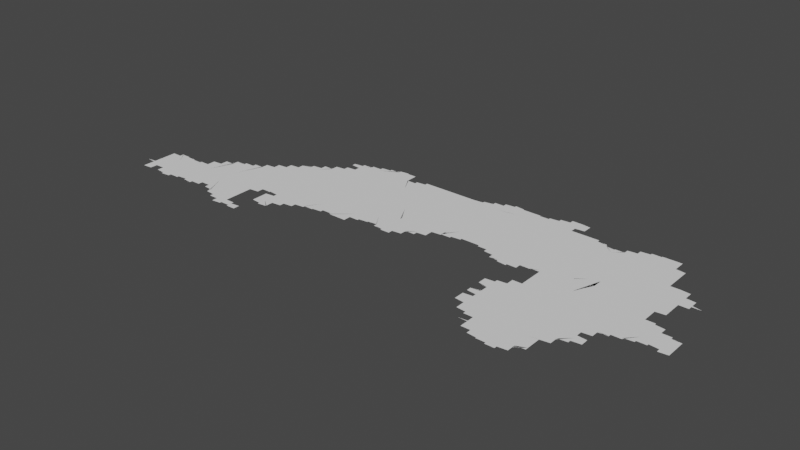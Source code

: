# Source: new.blend  (saved by Blender 3.3.6; exported with 4.5.12 LTS)
import bpy
from mathutils import Matrix  # noqa: F401  (used for matrix-valued properties, if any)

bpy.ops.wm.read_factory_settings(use_empty=True)
scene = bpy.context.scene
scene.name = 'Scene'

# ---- collections
col_collection = bpy.data.collections.new('Collection'); scene.collection.children.link(col_collection)

# ---- node groups
ng_auto_smooth = bpy.data.node_groups.new('Auto Smooth', 'GeometryNodeTree')
_s = ng_auto_smooth.interface.new_socket(name='Geometry', in_out='OUTPUT', socket_type='NodeSocketGeometry')
_s = ng_auto_smooth.interface.new_socket(name='Geometry', in_out='INPUT', socket_type='NodeSocketGeometry')
_s = ng_auto_smooth.interface.new_socket(name='Angle', in_out='INPUT', socket_type='NodeSocketFloat')
_s.subtype = 'ANGLE'
_s.min_value = 0.0
_s.max_value = 3.142
ng_auto_smooth.is_modifier = True
_N = ng_auto_smooth.nodes; _L = ng_auto_smooth.links
n0 = _N.new('NodeGroupOutput'); n0.name = 'Group Output'; n0.location = (480, -100)
n1 = _N.new('NodeGroupInput'); n1.name = 'Group Input'; n1.location = (-420, -300)
n2 = _N.new('NodeGroupInput'); n2.name = 'Group Input.001'; n2.location = (-60, -100)
n3 = _N.new('GeometryNodeSetShadeSmooth'); n3.name = 'Set Shade Smooth'; n3.location = (120, -100)
n3.domain = 'EDGE'
n4 = _N.new('GeometryNodeSetShadeSmooth'); n4.name = 'Set Shade Smooth.001'; n4.location = (300, -100)
n5 = _N.new('GeometryNodeInputMeshEdgeAngle'); n5.name = 'Edge Angle'; n5.location = (-420, -220)
n6 = _N.new('GeometryNodeInputEdgeSmooth'); n6.name = 'Is Edge Smooth'; n6.location = (-60, -160)
n7 = _N.new('GeometryNodeInputShadeSmooth'); n7.name = 'Is Face Smooth'; n7.location = (-240, -340)
n8 = _N.new('FunctionNodeBooleanMath'); n8.name = 'Boolean Math'; n8.location = (-60, -220)
n9 = _N.new('FunctionNodeCompare'); n9.name = 'Compare'; n9.location = (-240, -180)
n9.operation = 'LESS_EQUAL'
_L.new(n5.outputs[0], n9.inputs[0])
_L.new(n4.outputs[0], n0.inputs[0])
_L.new(n1.outputs[1], n9.inputs[1])
_L.new(n9.outputs[0], n8.inputs[0])
_L.new(n7.outputs[0], n8.inputs[1])
_L.new(n2.outputs[0], n3.inputs[0])
_L.new(n6.outputs[0], n3.inputs[1])
_L.new(n3.outputs[0], n4.inputs[0])
_L.new(n8.outputs[0], n3.inputs[2])
n0.is_active_output = True

# ---- world
world_world = bpy.data.worlds.new('World'); scene.world = world_world
world_world.use_nodes = True; world_world.node_tree.nodes.clear()
_N = world_world.node_tree.nodes; _L = world_world.node_tree.links
n0 = _N.new('ShaderNodeOutputWorld'); n0.name = 'World Output'; n0.location = (300, 300)
n1 = _N.new('ShaderNodeBackground'); n1.name = 'Background'; n1.location = (10, 300)
n1.inputs[0].default_value = (0.05088, 0.05088, 0.05088, 1.0)
_L.new(n1.outputs[0], n0.inputs[0])
n0.is_active_output = True
world_world.color = (0.05088, 0.05088, 0.05088)
world_world.use_sun_shadow = False
world_world.sun_shadow_jitter_overblur = 0.0

# ---- meshes
me_mesh = bpy.data.meshes.new('Mesh')
me_mesh.from_pydata([(130.8, 34.1, -4.162e-08), (130.8, 34.1, -4.412e-08), (130.9, 34.08, -6.326e-08), (130.9, 34.09, -8.791e-08), (130.9, 34.11, -8.346e-08), (130.9, 34.05, -7.283e-08), (130.9, 34.07, -9.464e-08), (130.9, 34.11, -9.926e-08), (130.9, 34.12, -7.491e-08), (130.9, 34.32, -4.606e-08), (130.9, 34.33, -6.874e-08), (130.9, 34.02, -4.217e-08), (130.9, 34.03, -8.141e-08), (130.9, 34.05, -9.848e-08), (130.9, 34.13, -9.408e-08), (130.9, 34.14, -6.354e-08), (130.9, 34.24, -7.009e-08), (130.9, 34.0, -8.153e-08), (130.9, 34.01, -8.92e-08), (131.0, 34.09, -9.988e-08), (130.9, 34.15, -9.586e-08), (130.9, 34.19, -8.341e-08), (130.9, 34.21, -9.462e-08), (130.9, 34.23, -9.92e-08), (130.9, 33.97, -9.02e-08), (130.9, 33.99, -9.5e-08), (130.9, 34.17, -8.898e-08), (130.9, 33.96, -4.217e-08), (130.9, 33.96, -4.217e-08), (130.9, 33.96, -9.507e-08), (130.9, 33.96, -8.99e-08), (131.0, 33.97, -7.374e-08), (131.0, 33.98, -6.703e-08), (131.0, 33.99, -9.508e-08), (131.0, 34.01, -9.603e-08), (131.0, 34.0, -7.166e-08), (131.0, 34.01, -7.627e-08), (131.0, 34.03, -9.591e-08), (131.1, 34.28, -9.988e-08), (131.0, 34.03, -8.094e-08), (131.0, 34.04, -4.162e-08), (131.0, 34.05, -8.817e-08), (131.1, 34.04, -7.391e-08), (131.1, 34.05, -9.848e-08), (131.1, 34.02, -6.597e-08), (131.1, 34.03, -9.587e-08), (131.1, 34.0, -7.61e-08), (131.1, 34.01, -9.282e-08), (131.1, 33.98, -6.991e-08), (131.1, 33.99, -8.768e-08), (131.2, 33.97, -8.186e-08), (131.2, 33.95, -9.592e-08), (131.2, 33.97, -9.926e-08), (131.3, 34.06, -9.988e-08), (131.2, 33.94, -7.125e-08), (131.2, 33.95, -9.677e-08), (130.9, 34.25, -7.14e-08), (130.9, 34.27, -9.711e-08), (130.9, 34.29, -9.002e-08), (130.9, 34.31, -9.603e-08), (130.9, 34.33, -9.76e-08), (130.9, 34.34, -7.025e-08), (130.9, 34.35, -9.205e-08), (130.9, 34.36, -5.28e-08), (130.9, 34.37, -8.536e-08), (131.0, 34.37, -9.943e-08), (131.0, 34.38, -7.577e-08), (131.0, 34.39, -9.508e-08), (131.0, 34.4, -6.354e-08), (131.0, 34.41, -8.94e-08), (131.0, 34.42, -4.217e-08), (131.0, 34.42, -6.137e-08), (131.0, 34.41, -9.614e-08), (131.0, 34.42, -4.578e-08), (131.0, 34.41, -9.264e-08), (131.1, 34.41, -9.275e-08), (131.1, 34.41, -9.076e-08), (131.1, 34.41, -8.975e-08), (131.1, 34.41, -9.192e-08), (131.1, 34.4, -8.74e-08), (131.2, 34.4, -8.777e-08), (131.2, 34.4, -8.33e-08), (131.2, 33.94, -5.916e-08), (131.2, 33.95, -9.926e-08), (131.2, 33.95, -9.104e-08), (131.2, 33.95, -8.674e-08), (131.3, 33.96, -7.142e-08), (131.3, 33.96, -6.606e-08), (131.3, 33.97, -9.43e-08), (131.3, 33.97, -8.777e-08), (131.3, 33.98, -8.089e-08), (131.3, 33.98, -7.513e-08), (131.3, 33.99, -9.77e-08), (131.4, 33.99, -8.934e-08), (131.5, 34.34, -9.988e-08), (131.4, 33.99, -8.563e-08), (131.4, 34.0, -6.784e-08), (131.4, 34.0, -3.329e-08), (131.4, 34.01, -9.164e-08), (131.4, 34.01, -8.768e-08), (131.5, 34.04, -9.988e-08), (131.5, 34.02, -5.993e-08), (131.5, 34.01, -3.329e-08), (131.5, 34.02, -5.993e-08), (131.5, 34.01, -6.259e-08), (131.5, 34.02, -8.157e-08), (131.5, 34.01, -8.633e-08), (131.5, 34.0, -4.412e-08), (131.5, 34.01, -9.43e-08), (131.2, 34.4, -7.491e-08), (131.2, 34.4, -6.617e-08), (131.2, 34.39, -9.692e-08), (131.2, 34.4, -4.661e-08), (131.3, 34.39, -9.276e-08), (131.3, 34.39, -9.275e-08), (131.3, 34.39, -9.594e-08), (131.3, 34.39, -9.45e-08), (131.3, 34.41, -7.627e-08), (131.4, 34.41, -9.76e-08), (131.4, 34.42, -7.391e-08), (131.4, 34.43, -9.587e-08), (131.4, 34.44, -7.132e-08), (131.4, 34.45, -9.399e-08), (131.4, 34.46, -8.153e-08), (131.4, 34.47, -8.636e-08), (131.4, 34.48, -6.126e-08), (131.4, 34.49, -9.05e-08), (131.4, 34.5, -5.327e-08), (131.5, 34.51, -8.768e-08), (131.5, 34.52, -4.217e-08), (131.5, 34.53, -8.389e-08), (131.5, 34.54, -6.093e-08), (131.5, 34.55, -7.999e-08), (131.5, 34.55, -9.82e-08), (131.5, 34.57, -7.698e-08), (131.5, 34.0, -9.49e-08), (131.6, 33.99, -8.85e-08), (131.6, 33.98, -5.216e-08), (131.6, 33.99, -9.71e-08), (131.6, 33.98, -3.329e-08), (131.6, 33.99, -8.971e-08), (131.6, 34.07, -9.988e-08), (131.6, 34.0, -7.38e-08), (131.6, 34.0, -3.329e-08), (131.6, 34.01, -8.971e-08), (131.6, 34.02, -7.38e-08), (131.7, 34.07, -9.974e-08), (131.7, 34.02, -3.329e-08), (131.7, 34.03, -8.971e-08), (131.7, 34.04, -7.195e-08), (131.7, 34.05, -9.926e-08), (131.7, 34.05, -8.785e-08), (131.7, 34.06, -7.058e-08), (131.7, 34.07, -9.659e-08), (131.8, 34.06, -5.868e-08), (131.8, 34.07, -9.41e-08), (131.8, 34.22, -9.988e-08), (131.8, 34.05, -9.403e-08), (131.8, 34.04, -7.311e-08), (131.8, 34.05, -9.926e-08), (131.8, 34.02, -5.527e-08), (131.8, 34.03, -9.223e-08), (131.8, 34.48, -9.988e-08), (131.5, 34.57, -9.76e-08), (131.5, 34.59, -7.584e-08), (131.6, 34.59, -9.587e-08), (131.6, 34.6, -7.135e-08), (131.6, 34.61, -9.39e-08), (131.6, 34.62, -6.703e-08), (131.6, 34.64, -6.326e-08), (131.6, 34.63, -9.629e-08), (131.6, 34.65, -8.407e-08), (131.6, 34.66, -3.329e-08), (131.6, 34.65, -9.587e-08), (131.7, 34.66, -6.992e-08), (131.7, 34.67, -9.035e-08), (131.7, 34.67, -9.43e-08), (131.7, 34.68, -4.439e-08), (131.8, 34.69, -9.706e-08), (131.7, 34.68, -7.616e-08), (131.7, 34.69, -8.777e-08), (131.8, 34.7, -5.375e-08), (131.8, 34.7, -8.091e-08), (131.8, 34.71, -8.914e-08), (131.8, 34.71, -9.177e-08), (131.8, 34.72, -5.993e-08), (131.8, 34.73, -8.407e-08), (132.0, 33.92, -5.951e-08), (132.0, 33.92, -8.899e-08), (132.0, 33.91, -8.894e-08), (132.1, 33.8, -3.329e-08), (132.1, 33.8, -4.162e-08), (132.1, 33.8, -9.988e-08), (132.1, 33.8, -7.758e-08), (132.1, 33.8, -5.993e-08), (132.1, 33.81, -7.491e-08), (132.1, 33.8, -6.076e-08), (132.1, 33.81, -9.988e-08), (132.1, 33.8, -4.162e-08), (132.1, 33.81, -7.581e-08), (132.1, 33.83, -5.845e-08), (132.1, 33.9, -5.327e-08), (132.1, 33.91, -9.68e-08), (132.1, 33.81, -8.751e-08), (132.1, 33.83, -9.77e-08), (132.1, 33.85, -9.306e-08), (132.1, 33.87, -8.435e-08), (132.1, 33.89, -9.209e-08), (132.1, 33.82, -6.733e-08), (132.1, 33.83, -9.926e-08), (132.1, 33.87, -9.988e-08), (132.1, 33.83, -8.894e-08), (132.1, 33.84, -7.38e-08), (132.1, 33.84, -8.767e-08), (132.1, 33.85, -9.733e-08), (131.9, 34.01, -8.269e-08), (131.9, 34.0, -6.869e-08), (131.9, 34.01, -9.848e-08), (131.9, 33.98, -7.107e-08), (131.9, 33.99, -9.18e-08), (131.9, 33.97, -8.144e-08), (131.9, 33.96, -8.402e-08), (131.9, 33.97, -9.962e-08), (132.0, 33.94, -6.963e-08), (132.0, 33.95, -8.94e-08), (132.0, 33.93, -7.981e-08), (132.0, 33.93, -9.508e-08), (132.1, 33.99, -9.988e-08), (132.1, 34.24, -9.988e-08), (132.2, 33.97, -9.748e-08), (132.2, 34.05, -9.697e-08), (132.2, 34.09, -9.874e-08), (132.3, 34.43, -9.988e-08), (131.9, 34.73, -9.117e-08), (131.9, 34.74, -6.126e-08), (131.9, 34.77, -1e-07), (131.9, 34.75, -8.92e-08), (131.9, 34.76, -4.217e-08), (131.9, 34.77, -8.186e-08), (131.9, 34.78, -8.503e-08), (131.9, 34.8, -6.633e-08), (131.9, 34.79, -9.814e-08), (132.0, 34.82, -5.527e-08), (132.1, 34.63, -9.988e-08), (132.0, 34.73, -9.364e-08), (132.0, 34.81, -9.484e-08), (132.0, 34.83, -8.382e-08), (132.0, 34.83, -9.926e-08), (132.0, 34.85, -7.627e-08), (132.1, 34.81, -9.988e-08), (132.0, 34.85, -9.677e-08), (132.0, 34.86, -6.796e-08), (132.0, 34.87, -9.294e-08), (132.1, 34.89, -8.204e-08), (132.1, 34.9, -6.24e-08), (132.3, 34.69, -9.988e-08), (132.0, 34.88, -5.28e-08), (132.1, 34.91, -7.935e-08), (132.1, 34.91, -9.453e-08), (132.1, 34.92, -7.166e-08), (132.1, 34.93, -9.904e-08), (132.1, 34.94, -7.806e-08), (132.1, 34.95, -8.814e-08), (132.1, 34.96, -4.217e-08), (132.3, 34.94, -9.988e-08), (132.2, 34.97, -8.141e-08), (132.2, 33.86, -8.091e-08), (132.2, 33.86, -4.412e-08), (132.2, 33.87, -9.43e-08), (132.2, 33.91, -9.988e-08), (132.2, 33.87, -8.897e-08), (132.2, 33.88, -8.435e-08), (132.2, 33.88, -7.708e-08), (132.3, 33.88, -6.791e-08), (132.3, 33.89, -9.796e-08), (132.3, 33.88, -5.438e-08), (132.3, 33.89, -9.85e-08), (132.3, 33.88, -8.091e-08), (132.3, 33.86, -6.433e-08), (132.3, 33.87, -9.007e-08), (132.3, 33.92, -8.77e-08), (132.4, 33.86, -6.992e-08), (132.4, 33.85, -8.723e-08), (132.4, 33.89, -9.988e-08), (132.4, 33.85, -7.891e-08), (132.4, 33.87, -8.74e-08), (132.4, 33.89, -8.788e-08), (132.4, 33.91, -9.317e-08), (132.4, 33.92, -6.326e-08), (132.2, 34.11, -9.598e-08), (132.2, 34.17, -9.708e-08), (132.2, 33.99, -6.472e-08), (132.2, 34.01, -8.005e-08), (132.2, 34.03, -8.435e-08), (132.2, 34.15, -9.005e-08), (132.2, 34.19, -9.532e-08), (132.2, 33.97, -8.407e-08), (132.2, 34.11, -4.661e-08), (132.2, 34.13, -7.425e-08), (132.2, 34.21, -7.959e-08), (132.2, 34.23, -9.006e-08), (132.2, 33.95, -9.538e-08), (132.2, 33.96, -5.771e-08), (132.2, 34.2, -4.578e-08), (132.3, 33.95, -8.601e-08), (132.3, 33.93, -9.848e-08), (132.3, 33.94, -6.638e-08), (132.3, 33.93, -8.894e-08), (132.4, 33.93, -8.721e-08), (132.4, 33.93, -8.942e-08), (132.4, 34.24, -3.329e-08), (132.4, 33.93, -9.241e-08), (132.4, 34.2, -3.329e-08), (132.4, 34.21, -7.38e-08), (132.4, 34.23, -1.033e-07), (132.4, 33.93, -9.073e-08), (132.4, 33.93, -9.739e-08), (132.4, 33.93, -5.527e-08), (132.4, 33.94, -8.301e-08), (132.4, 33.94, -5.69e-08), (132.4, 34.16, -8.239e-08), (132.4, 34.17, -7.38e-08), (132.4, 34.19, -9.865e-08), (132.4, 33.94, -4.162e-08), (132.4, 33.94, -4.412e-08), (132.4, 34.12, -3.329e-08), (132.4, 34.13, -7.38e-08), (132.4, 34.15, -8.971e-08), (132.5, 34.08, -3.329e-08), (132.5, 34.09, -7.38e-08), (132.5, 34.11, -8.898e-08), (132.5, 34.06, -5.327e-08), (132.5, 34.07, -9.163e-08), (132.2, 34.27, -9.643e-08), (132.2, 34.25, -9.002e-08), (132.3, 34.28, -6.023e-08), (132.3, 34.29, -9.121e-08), (132.3, 34.3, -7.491e-08), (132.3, 34.31, -9.926e-08), (132.3, 34.31, -8.566e-08), (132.5, 34.58, -9.988e-08), (132.3, 34.32, -5.868e-08), (132.3, 34.33, -9.41e-08), (132.3, 34.35, -9.774e-08), (132.3, 34.34, -7.192e-08), (132.4, 34.25, -6.659e-08), (132.4, 34.26, -3.329e-08), (132.4, 34.35, -8.472e-08), (132.4, 34.27, -7.855e-08), (132.4, 34.36, -9.185e-08), (132.4, 34.27, -9.615e-08), (132.4, 34.36, -7.816e-08), (132.4, 34.28, -8.916e-08), (132.4, 34.29, -8.94e-08), (132.4, 34.3, -4.162e-08), (132.4, 34.36, -8.359e-08), (132.5, 34.31, -7.991e-08), (132.5, 34.35, -8.685e-08), (132.5, 34.31, -9.62e-08), (132.5, 34.32, -6.95e-08), (132.5, 34.35, -8.902e-08), (132.2, 34.75, -6.243e-08), (132.3, 34.75, -8.74e-08), (132.4, 34.74, -4.994e-08), (132.4, 34.74, 0.0), (132.4, 34.76, -8.74e-08), (132.6, 34.83, -9.988e-08), (132.2, 34.97, -9.926e-08), (132.2, 34.98, -7.299e-08), (132.2, 34.99, -9.5e-08), (132.2, 35.0, -6.633e-08), (132.2, 35.01, -9.067e-08), (132.2, 35.02, -4.412e-08), (132.2, 35.03, -8.346e-08), (132.3, 35.05, -7.658e-08), (132.2, 35.03, -9.844e-08), (132.3, 35.05, -9.587e-08), (132.3, 35.06, -6.796e-08), (132.3, 35.07, -9.146e-08), (132.4, 35.05, -9.988e-08), (132.3, 35.08, -7.205e-08), (132.3, 35.09, -8.401e-08), (132.3, 35.09, -9.848e-08), (132.3, 35.1, -8.364e-08), (132.4, 35.11, -9.21e-08), (132.4, 35.12, -4.412e-08), (132.4, 35.13, -8.282e-08), (132.4, 35.13, -9.681e-08), (132.4, 35.14, -6.869e-08), (132.4, 35.15, -9.622e-08), (132.4, 35.16, -6.608e-08), (132.4, 35.17, -8.144e-08), (132.5, 35.17, -9.681e-08), (132.5, 35.18, -6.748e-08), (132.5, 35.19, -9.695e-08), (132.5, 35.2, -4.162e-08), (132.5, 34.06, -3.329e-08), (132.5, 34.07, -9.221e-08), (132.5, 34.19, -9.988e-08), (132.5, 34.07, -8.29e-08), (132.5, 34.08, -6.564e-08), (132.5, 34.09, -9.731e-08), (132.5, 34.09, -8.953e-08), (132.6, 34.11, -9.988e-08), (132.6, 34.1, -8.152e-08), (132.6, 34.1, -7.522e-08), (132.6, 34.11, -9.535e-08), (132.6, 34.11, -8.332e-08), (132.6, 34.13, -9.269e-08), (132.6, 34.15, -7.752e-08), (132.6, 34.14, -3.329e-08), (132.6, 34.17, -8.053e-08), (132.6, 34.19, -9.76e-08), (132.6, 34.19, -8.533e-08), (132.7, 34.2, -9.353e-08), (132.7, 34.21, -9.675e-08), (132.7, 34.21, -8.147e-08), (132.7, 34.22, -4.412e-08), (132.7, 34.23, -9.035e-08), (132.7, 34.24, -7.485e-08), (132.7, 34.24, -3.329e-08), (132.5, 34.33, -9.341e-08), (132.5, 34.35, -8.842e-08), (132.7, 34.33, -9.988e-08), (132.7, 34.25, -8.804e-08), (132.8, 34.27, -9.745e-08), (132.8, 34.26, -6.638e-08), (132.8, 34.65, -9.988e-08), (132.8, 34.27, -8.091e-08), (132.8, 34.91, -9.988e-08), (132.8, 34.73, -8.74e-08), (132.5, 35.21, -9.369e-08), (132.7, 35.19, -9.988e-08), (132.5, 35.21, -7.877e-08), (132.5, 35.22, -6.354e-08), (132.5, 35.23, -8.804e-08), (132.5, 35.24, -7.426e-08), (132.6, 35.25, -7.787e-08), (132.6, 35.25, -9.5e-08), (132.6, 35.26, -6.193e-08), (132.6, 35.27, -8.623e-08), (132.6, 35.27, -9.926e-08), (132.6, 35.28, -7.399e-08), (132.6, 35.41, -6.95e-08), (132.6, 35.42, -5.438e-08), (132.6, 35.29, -9.837e-08), (132.6, 35.3, -5.868e-08), (132.6, 35.38, -7.022e-08), (132.6, 35.39, -7.991e-08), (132.6, 35.41, -9.109e-08), (132.6, 35.42, -7.955e-08), (132.7, 35.31, -9.971e-08), (132.7, 35.31, -8.505e-08), (132.7, 35.35, -6.516e-08), (132.7, 35.37, -8.679e-08), (132.7, 35.43, -8.942e-08), (132.7, 35.33, -8.761e-08), (132.7, 35.35, -9.464e-08), (132.7, 35.41, -9.988e-08), (132.7, 35.43, -9.287e-08), (132.7, 35.44, -5.375e-08), (132.7, 35.44, -7.937e-08), (132.7, 35.45, -8.777e-08), (132.7, 35.45, -9.518e-08), (132.7, 35.46, -4.528e-08), (132.8, 35.46, -7.759e-08), (132.8, 35.47, -9.559e-08), (132.8, 35.47, -8.694e-08), (132.8, 35.48, -4.439e-08), (132.8, 34.28, -5.771e-08), (132.8, 34.29, -9.5e-08), (132.8, 34.29, -8.147e-08), (132.8, 34.3, -4.412e-08), (132.8, 34.31, -9.109e-08), (132.9, 34.32, -7.753e-08), (132.9, 34.32, -6.56e-08), (132.9, 34.33, -9.916e-08), (132.9, 34.34, -8.827e-08), (132.9, 34.34, -8.324e-08), (133.0, 34.49, -9.988e-08), (132.9, 34.34, -8.324e-08), (133.0, 34.34, -9.004e-08), (133.0, 34.34, -8.74e-08), (133.0, 34.35, -9.72e-08), (133.0, 34.34, -8.74e-08), (133.0, 34.33, -3.329e-08), (133.0, 34.33, -5.993e-08), (133.0, 34.33, -7.456e-08), (133.0, 34.33, -8.753e-08), (133.0, 34.34, -8.198e-08), (133.0, 34.34, -4.412e-08), (133.1, 34.37, -9.805e-08), (133.1, 34.36, -7.418e-08), (133.1, 34.37, -8.737e-08), (133.1, 34.38, -6.516e-08), (133.1, 34.39, -9.681e-08), (132.8, 34.75, -4.994e-08), (132.9, 34.76, -6.243e-08), (133.0, 34.73, -9.364e-08), (133.1, 34.68, -9.988e-08), (133.2, 34.97, -9.988e-08), (133.0, 35.24, -9.988e-08), (132.9, 35.45, -9.988e-08), (132.8, 35.48, -7.401e-08), (132.8, 35.49, -8.738e-08), (132.9, 35.49, -9.246e-08), (132.9, 35.5, -4.162e-08), (132.9, 35.5, -7.29e-08), (132.9, 35.51, -8.529e-08), (132.9, 35.51, -9.136e-08), (133.1, 35.57, -9.967e-08), (133.1, 35.55, -9.85e-08), (133.2, 35.5, -9.988e-08), (132.9, 35.52, -6.972e-08), (133.0, 35.53, -8.45e-08), (133.0, 35.53, -9.089e-08), (133.0, 35.53, -9.926e-08), (133.0, 35.54, -6.459e-08), (133.0, 35.55, -8.48e-08), (133.0, 35.55, -8.953e-08), (133.1, 35.56, -5.993e-08), (133.1, 35.56, -8.386e-08), (133.1, 35.57, -9.77e-08), (133.1, 35.58, -5.845e-08), (131.5, 34.01, 3.329e-08), (132.3, 34.76, -2.497e-08), (132.9, 35.52, 3.329e-08), (133.1, 34.39, -9.67e-08), (133.2, 34.38, -6.869e-08), (133.2, 34.39, -9.285e-08), (133.2, 34.68, -9.988e-08), (133.2, 34.36, -7.053e-08), (133.2, 34.37, -9.079e-08), (133.2, 34.36, -7.759e-08), (133.4, 34.54, -9.988e-08), (133.2, 34.36, -7.491e-08), (133.2, 34.36, -8.192e-08), (133.2, 34.36, -4.717e-08), (133.2, 34.37, -9.771e-08), (133.3, 34.37, -9.539e-08), (133.3, 34.37, -9.188e-08), (133.3, 34.37, -9.111e-08), (133.3, 34.37, -9.326e-08), (133.3, 34.37, -9.246e-08), (133.4, 34.37, -8.647e-08), (133.4, 34.38, -6.126e-08), (133.4, 34.39, -9.05e-08), (133.4, 34.41, -8.965e-08), (133.4, 34.4, -5.527e-08), (133.4, 34.42, -6.078e-08), (133.4, 34.43, -8.748e-08), (133.4, 34.45, -9.044e-08), (133.2, 34.76, -4.994e-08), (133.3, 34.69, -9.988e-08), (133.3, 34.78, -7.491e-08), (133.4, 34.73, -8.116e-08), (133.4, 34.8, -9.988e-08), (133.5, 34.74, -8.74e-08), (133.4, 35.28, -9.988e-08), (133.3, 35.47, -9.696e-08), (133.3, 35.49, -9.317e-08), (133.3, 35.51, -7.547e-08), (133.3, 35.49, -8.032e-08), (133.3, 35.48, -4.412e-08), (133.3, 35.47, -7.747e-08), (133.3, 35.45, -9.328e-08), (133.3, 35.46, -4.412e-08), (133.4, 35.45, -9.234e-08), (133.4, 35.46, -4.162e-08), (133.4, 35.46, -7.485e-08), (133.5, 35.49, -9.941e-08), (133.4, 35.47, -8.872e-08), (133.4, 35.47, -9.848e-08), (133.4, 35.48, -6.564e-08), (133.1, 35.58, -8.152e-08), (133.2, 35.59, -8.942e-08), (133.2, 35.59, -9.603e-08), (133.2, 35.6, -4.566e-08), (133.2, 35.59, -9.753e-08), (133.2, 35.59, -9.525e-08), (133.2, 35.6, -4.578e-08), (133.2, 35.59, -8.75e-08), (133.2, 35.58, -7.425e-08), (133.3, 35.57, -9.525e-08), (133.3, 35.58, -4.578e-08), (133.3, 35.53, -8.368e-08), (133.3, 35.57, -9.002e-08), (133.3, 35.54, -4.217e-08), (133.3, 35.55, -8.814e-08), (133.3, 35.57, -8.564e-08), (133.3, 35.56, -6.326e-08), (133.3, 35.56, -9.988e-08), (133.3, 35.56, -5.993e-08), (133.3, 35.56, -5.993e-08), (133.3, 35.56, -3.329e-08), (133.3, 35.56, -4.994e-08), (133.3, 35.56, -4.162e-08), (133.4, 34.44, -4.162e-08), (133.5, 34.45, -8.897e-08), (133.5, 34.46, -8.091e-08), (133.5, 34.46, -6.049e-08), (133.5, 34.47, -9.754e-08), (133.5, 34.47, -9.104e-08), (133.5, 34.47, -8.738e-08), (133.6, 34.48, -7.852e-08), (133.6, 34.48, -6.84e-08), (133.6, 34.49, -9.64e-08), (133.6, 34.49, -8.914e-08), (133.6, 34.49, -8.523e-08), (133.7, 34.5, -9.292e-08), (133.7, 34.49, -8.751e-08), (133.7, 34.48, -5.693e-08), (133.7, 34.49, -9.683e-08), (133.7, 34.47, -8.45e-08), (133.7, 34.46, -4.439e-08), (133.7, 34.47, -8.648e-08), (133.8, 34.46, -7.67e-08), (133.5, 34.98, -9.988e-08), (133.6, 34.65, -9.988e-08), (133.5, 34.77, -8.74e-08), (133.7, 34.92, -9.988e-08), (133.6, 34.74, -8.74e-08), (133.7, 34.75, -4.994e-08), (133.8, 34.73, -9.988e-08), (133.8, 35.23, -9.988e-08), (133.5, 35.49, -8.498e-08), (133.5, 35.5, -5.438e-08), (133.5, 35.5, -8.152e-08), (133.6, 35.52, -1.006e-07), (133.5, 35.51, -9.007e-08), (133.5, 35.52, -6.223e-08), (133.8, 35.48, -9.988e-08), (133.7, 35.52, -8.881e-08), (133.5, 35.52, -7.277e-08), (133.6, 35.52, -8.74e-08), (133.6, 35.52, -8.359e-08), (133.7, 35.52, -8.324e-08), (133.7, 35.52, -8.324e-08), (133.7, 35.52, -8.324e-08), (133.7, 35.52, -8.324e-08), (133.8, 35.52, -8.324e-08), (133.8, 34.45, -9.259e-08), (133.8, 34.44, -6.733e-08), (133.8, 34.45, -1.003e-07), (133.8, 34.43, -8.6e-08), (133.8, 34.43, -8.756e-08), (133.8, 34.44, -8.089e-08), (133.9, 34.44, -6.73e-08), (133.9, 34.58, -9.988e-08), (133.9, 34.44, -4.439e-08), (133.9, 34.45, -9.536e-08), (133.9, 34.45, -9.344e-08), (133.9, 34.49, -9.632e-08), (133.9, 34.45, -8.952e-08), (133.9, 34.47, -9.076e-08), (133.9, 34.45, -7.639e-08), (134.0, 34.5, -6.278e-08), (134.0, 34.51, -6.784e-08), (134.0, 34.53, -8.847e-08), (134.0, 34.54, -6.564e-08), (134.0, 34.55, -9.955e-08), (134.0, 34.55, -8.894e-08), (134.0, 34.56, -7.581e-08), (134.0, 34.56, -9.185e-08), (134.1, 34.89, -9.988e-08), (134.0, 34.57, -9.234e-08), (134.1, 34.63, -9.988e-08), (134.1, 34.74, -7.491e-08), (134.1, 34.57, -8.407e-08), (134.1, 35.13, -9.988e-08), (134.0, 35.42, -9.988e-08), (133.9, 35.52, -9.344e-08), (134.0, 35.52, -8.248e-08), (133.8, 35.52, -8.324e-08), (133.8, 35.52, -8.324e-08), (133.8, 35.52, -8.324e-08), (133.8, 35.52, -8.324e-08), (133.8, 35.52, -8.324e-08), (133.9, 35.52, -8.324e-08), (133.9, 35.52, -8.324e-08), (133.9, 35.52, -8.324e-08), (134.0, 35.52, -7.491e-08), (134.0, 35.52, -7.491e-08), (134.0, 35.52, -7.491e-08), (134.1, 35.52, -7.491e-08), (134.1, 35.52, -7.491e-08), (134.1, 34.58, -5.693e-08), (134.1, 34.59, -9.681e-08), (134.1, 34.61, -9.711e-08), (134.1, 34.81, -9.988e-08), (134.1, 34.59, -8.777e-08), (134.1, 34.75, -3.746e-08), (134.1, 34.6, -7.277e-08), (134.1, 34.6, -3.329e-08), (134.2, 34.67, -9.988e-08), (134.2, 34.62, -8.152e-08), (134.2, 34.62, -5.527e-08), (134.2, 34.63, -8.472e-08), (134.2, 34.65, -9.926e-08), (134.2, 34.65, -7.311e-08), (134.2, 34.67, -9.306e-08), (134.2, 34.71, -9.739e-08), (134.2, 34.68, -5.438e-08), (134.2, 34.69, -8.269e-08), (134.2, 34.71, -7.575e-08), (134.3, 34.72, -4.92e-08), (134.4, 34.88, -9.988e-08), (134.3, 34.72, -5.928e-08), (134.3, 34.73, -9.962e-08), (134.3, 34.73, -9.458e-08), (134.3, 34.73, -8.426e-08), (134.3, 34.73, -8.997e-08), (134.4, 34.73, -8.848e-08), (134.4, 34.74, -1.044e-07), (134.5, 35.25, -9.988e-08), (134.3, 35.43, -9.988e-08), (134.2, 35.53, -9.124e-08), (134.4, 35.49, -9.988e-08), (134.1, 35.52, -7.491e-08), (134.1, 35.52, -7.491e-08), (134.1, 35.52, -7.491e-08), (134.1, 35.52, -7.491e-08), (134.2, 35.53, -8.2e-08), (134.2, 35.54, -4.162e-08), (134.2, 35.54, -7.581e-08), (134.2, 35.55, -8.914e-08), (134.2, 35.55, -9.926e-08), (134.3, 35.56, -6.68e-08), (134.3, 35.57, -9.775e-08), (134.3, 35.57, -8.533e-08), (134.3, 35.58, -7.23e-08), (134.3, 35.59, -8.147e-08), (134.3, 35.59, -9.133e-08), (134.3, 35.6, -4.162e-08), (134.4, 35.6, -7.485e-08), (134.4, 35.61, -8.894e-08), (134.4, 35.61, -9.848e-08), (134.4, 34.74, -8.164e-08), (134.4, 34.74, -5.771e-08), (134.4, 34.75, -9.597e-08), (134.4, 34.75, -8.533e-08), (134.5, 34.76, -6.409e-08), (134.5, 34.77, -9.77e-08), (134.5, 34.84, -8.74e-08), (134.5, 34.77, -8.827e-08), (134.5, 34.77, -8.99e-08), (134.5, 34.78, -8.606e-08), (134.5, 34.78, -9.55e-08), (134.6, 34.78, -8.823e-08), (134.6, 34.78, -8.005e-08), (134.6, 34.82, -8.74e-08), (134.6, 34.78, -7.491e-08), (134.6, 34.78, -7.381e-08), (134.6, 34.78, -4.994e-08), (134.7, 34.84, -8.74e-08), (134.7, 34.78, -4.92e-08), (134.7, 34.78, -7.937e-08), (134.7, 34.77, -9.119e-08), (134.7, 34.96, -9.988e-08), (134.5, 35.5, -4.994e-08), (134.6, 35.52, -9.988e-08), (134.4, 35.62, -8.581e-08), (134.4, 35.63, -8.533e-08), (134.4, 35.63, -9.518e-08), (134.4, 35.64, -5.438e-08), (134.5, 35.59, -9.988e-08), (134.5, 35.65, -8.092e-08), (134.5, 35.65, -9.208e-08), (134.5, 35.66, -6.475e-08), (134.5, 35.66, -7.513e-08), (134.5, 35.67, -9.786e-08), (134.5, 35.67, -8.633e-08), (134.6, 35.66, -8.74e-08), (134.6, 35.66, -8.234e-08), (134.6, 35.66, -7.915e-08), (134.6, 35.65, -9.907e-08), (134.6, 35.66, -7.179e-08), (134.6, 35.66, -7.491e-08), (134.6, 35.66, -4.661e-08), (134.7, 35.65, -9.67e-08), (134.7, 35.65, -9.276e-08), (134.7, 35.65, -9.382e-08), (134.7, 34.76, -6.959e-08), (134.7, 34.77, -9.764e-08), (134.8, 34.76, -7.142e-08), (134.8, 34.75, -8.738e-08), (134.9, 34.87, -9.988e-08), (134.8, 34.74, -5.438e-08), (134.8, 34.75, -9.419e-08), (134.8, 34.73, -8.792e-08), (134.8, 34.72, -8.181e-08), (134.8, 34.73, -9.681e-08), (134.9, 34.71, -8.761e-08), (134.9, 34.7, -8.678e-08), (134.9, 34.71, -9.926e-08), (134.9, 34.68, -4.412e-08), (134.9, 34.69, -9.196e-08), (134.9, 34.67, -8.667e-08), (134.9, 34.66, -4.439e-08), (134.9, 34.67, -9.893e-08), (135.0, 34.66, -8.196e-08), (135.0, 34.65, -9.116e-08), (135.0, 34.65, -9.073e-08), (135.0, 34.64, -5.845e-08), (135.0, 34.65, -9.77e-08), (135.1, 34.74, -9.988e-08), (135.0, 34.64, -8.089e-08), (135.0, 35.2, -9.988e-08), (134.8, 35.42, -9.988e-08), (134.7, 35.65, -9.018e-08), (134.8, 35.65, -9.246e-08), (134.8, 35.65, -8.647e-08), (134.8, 35.64, -8.468e-08), (134.8, 35.64, -9.059e-08), (134.8, 35.64, -8.324e-08), (135.0, 35.62, -9.988e-08), (134.8, 35.64, -6.48e-08), (134.9, 35.64, -4.994e-08), (134.9, 35.64, -7.277e-08), (134.9, 35.65, -8.711e-08), (134.9, 35.65, -9.707e-08), (134.9, 35.66, -6.409e-08), (135.0, 35.67, -8.462e-08), (135.0, 35.67, -9.51e-08), (135.0, 35.68, -8.072e-08), (135.0, 35.68, -8.152e-08), (135.0, 35.69, -9.11e-08), (135.0, 35.7, -4.162e-08), (135.0, 35.7, -7.513e-08), (135.1, 33.88, -3.329e-08), (135.1, 33.89, -4.162e-08), (135.1, 33.88, -4.994e-08), (135.1, 33.89, -8.99e-08), (135.1, 33.88, -4.994e-08), (135.1, 33.89, -1.062e-07), (135.1, 33.89, -8.386e-08), (135.1, 33.89, -8.324e-08), (135.1, 33.91, -9.2e-08), (135.1, 33.89, -9.364e-08), (135.1, 33.89, -9.63e-08), (135.2, 33.88, -6.023e-08), (135.1, 33.89, -9.566e-08), (135.2, 33.85, -7.299e-08), (135.2, 33.87, -9.5e-08), (135.2, 33.82, -7.172e-08), (135.2, 33.83, -8.269e-08), (135.2, 33.85, -9.926e-08), (135.2, 33.79, -6.516e-08), (135.2, 33.81, -9.723e-08), (135.3, 34.02, -9.988e-08), (135.2, 33.78, -6.685e-08), (135.2, 33.79, -9.537e-08), (135.3, 33.77, -8.943e-08), (135.3, 33.76, -4.162e-08), (135.3, 33.77, -9.221e-08), (135.5, 33.81, -9.988e-08), (135.3, 33.76, -7.142e-08), (135.3, 33.75, -9.261e-08), (135.3, 33.66, -3.329e-08), (135.3, 33.66, -4.412e-08), (135.3, 33.74, -4.412e-08), (135.3, 33.75, -9.43e-08), (135.4, 33.66, -6.972e-08), (135.4, 33.67, -8.5e-08), (135.4, 33.68, -3.329e-08), (135.4, 33.74, -7.937e-08), (135.1, 33.93, -8.564e-08), (135.1, 33.95, -7.14e-08), (135.1, 33.96, -6.591e-08), (135.1, 33.98, -7.441e-08), (135.1, 34.09, -7.341e-08), (135.1, 34.1, -4.162e-08), (135.1, 34.24, -4.162e-08), (135.1, 33.97, -9.8e-08), (135.1, 33.99, -9.062e-08), (135.1, 34.0, -4.162e-08), (135.1, 34.08, -7.195e-08), (135.1, 34.09, -9.926e-08), (135.1, 34.1, -7.67e-08), (135.1, 34.24, -8.171e-08), (135.2, 34.01, -9.832e-08), (135.1, 34.0, -7.753e-08), (135.1, 34.06, -5.527e-08), (135.1, 34.07, -9.058e-08), (135.1, 34.09, -9.988e-08), (135.1, 34.11, -8.934e-08), (135.1, 34.23, -9.219e-08), (135.2, 34.02, -4.162e-08), (135.2, 34.05, -8.282e-08), (135.2, 34.12, -6.733e-08), (135.2, 34.2, -9.096e-08), (135.2, 34.21, -7.626e-08), (135.1, 34.23, -9.901e-08), (135.2, 34.03, -7.777e-08), (135.2, 34.05, -9.704e-08), (135.1, 34.11, -9.731e-08), (135.2, 34.13, -8.723e-08), (135.2, 34.17, -7.01e-08), (135.2, 34.19, -8.848e-08), (135.2, 34.13, -9.681e-08), (135.2, 34.14, -4.162e-08), (135.2, 34.15, -4.162e-08), (135.2, 34.14, -5.077e-08), (135.2, 34.15, -8.847e-08), (135.2, 34.16, -6.629e-08), (135.2, 34.17, -9.848e-08), (135.2, 34.14, -9.988e-08), (135.3, 34.24, -9.988e-08), (135.1, 34.26, -5.438e-08), (135.1, 34.27, -7.513e-08), (135.1, 34.28, -3.329e-08), (135.1, 34.25, -8.092e-08), (135.1, 34.29, -9.906e-08), (135.1, 34.31, -7.783e-08), (135.1, 34.25, -9.935e-08), (135.1, 34.31, -9.119e-08), (135.1, 34.31, -9.905e-08), (135.1, 34.32, -6.779e-08), (135.1, 34.32, -7.708e-08), (135.2, 34.33, -8.48e-08), (135.2, 34.33, -8.897e-08), (135.2, 34.33, -9.228e-08), (135.2, 34.33, -9.848e-08), (135.2, 34.34, -5.194e-08), (135.2, 34.35, -8.928e-08), (135.2, 34.36, -5.327e-08), (135.3, 34.37, -8.928e-08), (135.3, 34.38, -6.088e-08), (135.3, 34.39, -8.835e-08), (135.3, 34.4, -4.217e-08), (135.3, 34.41, -8.403e-08), (135.3, 34.42, -6.05e-08), (135.3, 34.43, -7.838e-08), (135.3, 34.43, -9.954e-08), (135.3, 34.45, -7.491e-08), (135.4, 34.45, -9.46e-08), (135.4, 34.47, -6.775e-08), (135.1, 34.63, -9.144e-08), (135.1, 34.63, -9.319e-08), (135.1, 34.63, -8.768e-08), (135.1, 34.64, -8.016e-08), (135.1, 34.64, -6.049e-08), (135.1, 34.65, -9.926e-08), (135.1, 34.65, -9.379e-08), (135.2, 34.65, -8.975e-08), (135.2, 34.67, -8.871e-08), (135.2, 34.66, -6.825e-08), (135.2, 34.69, -9.281e-08), (135.2, 34.7, -7.708e-08), (135.2, 34.7, -5.427e-08), (135.2, 34.81, -9.988e-08), (135.2, 34.7, -3.329e-08), (135.2, 34.71, -9.291e-08), (135.3, 34.71, -9.159e-08), (135.3, 34.71, -9.751e-08), (135.3, 34.71, -8.756e-08), (135.4, 34.75, -9.988e-08), (135.3, 34.72, -9.144e-08), (135.3, 34.72, -3.329e-08), (135.3, 34.72, -5.993e-08), (135.3, 34.72, -9.988e-08), (135.3, 34.72, -3.329e-08), (135.3, 34.72, -5.993e-08), (135.3, 34.72, -4.994e-08), (135.4, 34.71, -5.28e-08), (135.4, 34.72, -9.073e-08), (135.2, 35.15, -9.988e-08), (135.5, 35.13, -9.988e-08), (135.1, 35.41, -9.988e-08), (135.2, 35.55, -9.988e-08), (135.3, 35.57, -9.953e-08), (135.1, 35.71, -8.761e-08), (135.1, 35.72, -6.564e-08), (135.1, 35.71, -9.571e-08), (135.1, 35.73, -8.533e-08), (135.1, 35.73, -9.597e-08), (135.1, 35.74, -5.375e-08), (135.1, 35.75, -8.147e-08), (135.2, 35.76, -4.162e-08), (135.2, 35.75, -8.962e-08), (135.2, 35.76, -7.581e-08), (135.2, 35.58, -8.495e-08), (135.2, 35.57, -5.077e-08), (135.2, 35.59, -8.407e-08), (135.2, 35.67, -9.988e-08), (135.2, 35.77, -8.914e-08), (135.2, 35.57, -4.994e-08), (135.2, 35.58, -4.217e-08), (135.2, 35.57, -4.994e-08), (135.2, 35.57, -4.994e-08), (135.2, 35.77, -9.926e-08), (135.2, 35.78, -6.541e-08), (135.2, 35.57, -8.99e-08), (135.2, 35.6, -4.217e-08), (135.2, 35.61, -8.602e-08), (135.2, 35.77, -9.399e-08), (135.2, 35.78, -6.873e-08), (135.2, 35.62, -4.217e-08), (135.2, 35.63, -8.602e-08), (135.2, 35.75, -8.747e-08), (135.2, 35.76, -6.633e-08), (135.3, 35.64, -6.642e-08), (135.3, 35.65, -8.602e-08), (135.3, 35.67, -8.599e-08), (135.3, 35.72, -7.882e-08), (135.3, 35.73, -9.185e-08), (135.3, 35.74, -6.126e-08), (135.3, 35.66, -4.217e-08), (135.3, 35.71, -8.928e-08), (135.3, 35.68, -4.217e-08), (135.3, 35.69, -7.948e-08), (135.3, 35.7, -5.327e-08), (135.3, 35.57, -9.018e-08), (135.3, 35.57, -9.156e-08), (135.4, 33.59, -4.162e-08), (135.4, 33.6, -3.329e-08), (135.4, 33.59, -8.99e-08), (135.4, 33.6, -7.741e-08), (135.4, 33.59, -7.357e-08), (135.4, 33.61, -8.841e-08), (135.4, 33.58, -9.034e-08), (135.4, 33.59, -9.753e-08), (135.4, 33.57, -8.25e-08), (135.5, 33.56, -5.438e-08), (135.5, 33.57, -9.432e-08), (135.5, 33.55, -8.751e-08), (135.5, 33.54, -5.438e-08), (135.5, 33.55, -9.419e-08), (135.5, 33.59, -9.988e-08), (135.5, 33.53, -8.745e-08), (135.5, 33.52, -7.61e-08), (135.5, 33.53, -9.643e-08), (135.6, 33.51, -8.2e-08), (135.6, 33.51, -9.917e-08), (135.6, 33.51, -9.253e-08), (135.6, 33.5, -7.461e-08), (135.6, 33.51, -9.926e-08), (135.8, 33.59, -9.988e-08), (135.6, 33.5, -7.708e-08), (135.7, 33.5, -8.334e-08), (135.7, 33.49, -9.264e-08), (135.4, 33.65, -1.02e-07), (135.4, 33.69, -8.048e-08), (135.4, 33.73, -9.621e-08), (135.4, 33.63, -5.76e-08), (135.4, 33.65, -9.089e-08), (135.4, 33.67, -9.988e-08), (135.4, 33.69, -9.926e-08), (135.4, 33.71, -7.351e-08), (135.4, 33.73, -9.603e-08), (135.4, 33.63, -9.893e-08), (135.4, 33.65, -9.963e-08), (135.9, 33.79, -9.988e-08), (135.7, 34.23, -9.988e-08), (135.5, 34.45, -9.988e-08), (135.4, 34.47, -9.76e-08), (135.4, 34.49, -8.498e-08), (135.4, 34.5, -5.28e-08), (135.4, 34.51, -9.41e-08), (135.4, 34.53, -7.713e-08), (135.4, 34.54, -3.329e-08), (135.4, 34.55, -9.619e-08), (135.8, 34.62, -9.988e-08), (135.4, 34.69, -7.732e-08), (135.4, 34.71, -9.926e-08), (135.4, 34.82, -8.74e-08), (135.4, 34.91, -9.988e-08), (135.4, 34.66, -3.329e-08), (135.4, 34.67, -8.094e-08), (135.4, 34.69, -9.74e-08), (135.4, 34.57, -8.74e-08), (135.4, 34.59, -8.74e-08), (135.4, 34.61, -8.74e-08), (135.4, 34.63, -9.158e-08), (135.4, 34.65, -9.949e-08), (135.6, 34.84, -4.37e-08), (135.6, 34.9, -9.988e-08), (135.6, 34.78, -9.988e-08), (135.7, 34.81, -9.364e-08), (135.7, 35.06, -9.988e-08), (135.5, 35.39, -9.988e-08), (135.7, 35.29, -9.988e-08), (135.6, 35.53, -9.698e-08), (135.7, 35.44, -9.988e-08), (135.6, 35.53, -8.49e-08), (135.6, 35.51, -9.926e-08), (135.6, 35.51, -9.119e-08), (135.4, 35.57, -9.156e-08), (135.4, 35.57, -9.156e-08), (135.4, 35.57, -9.156e-08), (135.4, 35.57, -9.156e-08), (135.5, 35.56, -9.881e-08), (135.4, 35.57, -9.156e-08), (135.5, 35.57, -5.993e-08), (135.5, 35.57, -6.978e-08), (135.5, 35.57, -8.732e-08), (135.5, 35.57, -4.528e-08), (135.5, 35.56, -7.397e-08), (135.5, 35.56, -8.016e-08), (135.5, 35.55, -9.603e-08), (135.5, 35.55, -9.112e-08), (135.6, 35.53, -9.772e-08), (135.5, 35.54, -8.152e-08), (135.6, 35.54, -6.144e-08), (135.6, 35.52, -6.459e-08), (135.7, 33.49, -9.128e-08), (135.7, 33.48, -3.329e-08), (135.7, 33.49, -8.988e-08), (135.7, 33.48, -6.187e-08), (135.8, 33.48, -8.55e-08), (135.8, 33.47, -8.959e-08), (135.8, 33.47, -8.603e-08), (135.8, 33.48, -5.327e-08), (135.8, 33.49, -9.196e-08), (135.8, 33.5, -6.796e-08), (135.8, 33.51, -9.677e-08), (135.8, 33.51, -7.679e-08), (135.9, 33.53, -8.599e-08), (135.9, 33.52, -3.329e-08), (135.9, 33.55, -9.136e-08), (135.9, 33.54, -5.327e-08), (135.9, 33.56, -8.983e-08), (135.9, 33.57, -9.53e-08), (135.9, 33.57, -7.679e-08), (135.9, 33.59, -8.444e-08), (135.9, 33.58, -3.329e-08), (136.0, 33.69, -9.904e-08), (135.9, 33.61, -9.597e-08), (136.0, 33.63, -9.033e-08), (136.1, 33.89, -9.972e-08), (136.0, 33.62, -5.771e-08), (136.0, 33.65, -9.954e-08), (136.0, 33.66, -7.482e-08), (136.0, 33.67, -8.45e-08), (136.0, 33.71, -8.593e-08), (136.0, 33.73, -9.432e-08), (136.1, 34.2, -9.988e-08), (135.7, 34.82, -4.994e-08), (135.8, 34.89, -9.988e-08), (135.8, 34.81, 0.0), (135.8, 34.84, -4.994e-08), (135.9, 34.82, -7.491e-08), (135.9, 34.92, -9.988e-08), (136.1, 35.16, -9.988e-08), (135.7, 35.5, -6.423e-08), (135.7, 35.5, -9.347e-08), (135.7, 35.5, -8.99e-08), (135.7, 35.5, -4.162e-08), (135.7, 35.5, -4.162e-08), (135.7, 35.5, -6.859e-08), (135.7, 35.51, -8.566e-08), (135.8, 35.51, -9.848e-08), (135.8, 35.53, -9.678e-08), (135.9, 35.47, -9.988e-08), (135.8, 35.52, -7.01e-08), (135.8, 35.54, -5.987e-08), (135.8, 35.54, -7.38e-08), (135.8, 35.55, -8.702e-08), (135.8, 35.56, -4.162e-08), (135.8, 35.56, -7.635e-08), (135.9, 35.57, -9.317e-08), (135.9, 35.58, -4.412e-08), (135.9, 35.59, -8.2e-08), (135.9, 35.59, -9.419e-08), (135.9, 35.6, -5.28e-08), (135.9, 35.61, -9.922e-08), (135.9, 35.61, -8.424e-08), (135.9, 35.62, -6.409e-08), (136.0, 35.63, -8.505e-08), (136.0, 35.68, -4.162e-08), (136.0, 35.69, -5.427e-08), (136.0, 35.71, -7.454e-08), (136.0, 35.73, -7.12e-08), (136.0, 35.63, -9.848e-08), (136.0, 35.65, -9.482e-08), (136.0, 35.67, -9.845e-08), (136.0, 35.73, -9.079e-08), (136.0, 35.74, -4.162e-08), (136.0, 35.75, -9.626e-08), (136.0, 35.74, -7.713e-08), (136.0, 33.7, -5.438e-08), (136.0, 33.77, -9.087e-08), (136.0, 33.74, -5.438e-08), (136.0, 33.75, -8.25e-08), (136.0, 33.78, -5.438e-08), (136.0, 33.79, -8.25e-08), (136.0, 33.81, -9.419e-08), (136.1, 33.82, -5.438e-08), (136.1, 33.83, -8.25e-08), (136.1, 33.85, -9.317e-08), (136.1, 33.86, -4.412e-08), (136.1, 33.87, -8.032e-08), (136.1, 33.91, -9.76e-08), (136.1, 33.89, -8.45e-08), (136.1, 33.9, -5.693e-08), (136.1, 33.91, -8.751e-08), (136.2, 33.92, -6.992e-08), (136.2, 33.92, -3.329e-08), (136.2, 34.0, -9.988e-08), (136.3, 34.29, -9.988e-08), (136.2, 33.93, -8.99e-08), (136.2, 33.94, -8.025e-08), (136.2, 34.07, -9.538e-08), (136.2, 33.94, -4.528e-08), (136.2, 33.95, -9.404e-08), (136.2, 34.08, -9.326e-08), (136.2, 34.09, -8.432e-08), (136.2, 34.08, -4.217e-08), (136.2, 34.09, -4.217e-08), (136.2, 34.1, -8.301e-08), (136.2, 33.95, -8.529e-08), (136.3, 33.97, -1.002e-07), (136.3, 34.01, -9.739e-08), (136.2, 34.05, -8.92e-08), (136.2, 34.06, -6.023e-08), (136.2, 34.1, -4.217e-08), (136.2, 34.11, -8.602e-08), (136.3, 34.13, -8.647e-08), (136.3, 33.96, -6.409e-08), (136.3, 34.03, -8.141e-08), (136.3, 34.04, -4.217e-08), (136.3, 34.12, -4.217e-08), (136.3, 33.97, -8.737e-08), (136.3, 33.99, -9.317e-08), (136.3, 34.01, -7.295e-08), (136.3, 34.14, -4.217e-08), (136.3, 34.15, -9.76e-08), (136.3, 34.17, -8.541e-08), (136.3, 33.97, -6.076e-08), (136.3, 33.98, -9.469e-08), (136.3, 33.97, -4.994e-08), (136.3, 33.98, -6.326e-08), (136.3, 33.97, -3.329e-08), (136.3, 34.16, -4.217e-08), (136.2, 34.54, -9.988e-08), (136.2, 34.91, -9.988e-08), (136.3, 35.13, -9.988e-08), (136.0, 35.54, -9.988e-08), (136.4, 35.23, -9.976e-08), (136.3, 35.54, -9.988e-08), (136.4, 35.47, -9.937e-08), (136.4, 35.49, -9.958e-08), (136.0, 35.69, -9.459e-08), (136.0, 35.76, -5.438e-08), (136.0, 35.73, -8.796e-08), (136.0, 35.75, -8.468e-08), (136.0, 35.76, -6.4e-08), (136.1, 35.65, -9.958e-08), (136.0, 35.65, -9.458e-08), (136.0, 35.67, -5.842e-08), (136.0, 35.68, -3.329e-08), (136.1, 35.66, -4.661e-08), (136.1, 35.66, -4.994e-08), (136.1, 35.66, -4.994e-08), (136.1, 35.66, -4.994e-08), (136.2, 35.66, -8.653e-08), (136.2, 35.66, -8.292e-08), (136.2, 35.66, -7.491e-08), (136.2, 35.66, -8.936e-08), (136.2, 35.66, -7.915e-08), (136.3, 35.63, -9.444e-08), (136.2, 35.66, -8.705e-08), (136.3, 35.65, -9.848e-08), (136.3, 35.66, -7.468e-08), (136.3, 35.65, -7.025e-08), (136.3, 35.57, -9.027e-08), (136.3, 35.59, -9.597e-08), (136.3, 35.61, -8.038e-08), (136.3, 35.62, -4.217e-08), (136.3, 34.18, -4.217e-08), (136.3, 34.19, -9.078e-08), (136.3, 34.2, -8.025e-08), (136.4, 34.21, -9.934e-08), (136.4, 34.2, -5.76e-08), (136.4, 34.21, -9.073e-08), (136.4, 34.21, -8.45e-08), (136.4, 34.22, -7.14e-08), (136.4, 34.22, -4.162e-08), (136.4, 34.23, -9.349e-08), (136.5, 34.23, -9.624e-08), (136.5, 34.24, -8.089e-08), (136.5, 34.24, -7.258e-08), (136.5, 34.25, -9.77e-08), (136.6, 34.36, -9.988e-08), (136.5, 34.25, -8.934e-08), (136.5, 34.25, -8.523e-08), (136.6, 34.26, -6.972e-08), (136.6, 34.26, -4.162e-08), (136.6, 34.27, -9.662e-08), (136.6, 34.56, -9.988e-08), (136.6, 34.27, -8.963e-08), (136.6, 34.27, -8.756e-08), (136.4, 34.73, -9.988e-08), (136.5, 35.02, -9.988e-08), (136.5, 34.75, -9.459e-08), (136.5, 34.61, -9.77e-08), (136.5, 34.63, -9.156e-08), (136.5, 34.65, -9.156e-08), (136.5, 34.67, -9.156e-08), (136.5, 34.69, -9.156e-08), (136.5, 34.71, -9.156e-08), (136.5, 34.73, -9.156e-08), (136.5, 34.82, -9.364e-08), (136.6, 34.61, -9.683e-08), (136.5, 34.61, -9.215e-08), (136.5, 34.76, -4.217e-08), (136.5, 34.77, -8.437e-08), (136.6, 34.81, -9.781e-08), (136.6, 34.83, -1.364e-07), (136.6, 34.78, -3.329e-08), (136.6, 34.79, -7.999e-08), (136.6, 34.61, -8.928e-08), (136.6, 34.81, -7.55e-08), (136.6, 34.61, -9.026e-08), (136.6, 34.83, -7.166e-08), (136.6, 34.85, -9.587e-08), (136.6, 34.6, -8.299e-08), (136.6, 34.86, -6.597e-08), (136.6, 34.87, -9.306e-08), (136.5, 35.23, -9.919e-08), (136.5, 35.23, -1.014e-07), (136.6, 35.21, -8.292e-08), (136.6, 35.17, -8.725e-08), (136.6, 35.19, -8.718e-08), (136.6, 34.99, -9.63e-08), (136.6, 35.18, -5.327e-08), (136.6, 35.14, -8.026e-08), (136.6, 35.15, -9.083e-08), (136.6, 35.16, -5.327e-08), (136.4, 35.21, -9.961e-08), (136.4, 35.52, -7.642e-08), (136.4, 35.27, -9.304e-08), (136.4, 35.29, -9.634e-08), (136.4, 35.51, -8.324e-08), (136.4, 35.21, -9.848e-08), (136.4, 35.22, -3.329e-08), (136.4, 35.22, -3.329e-08), (136.4, 35.23, -4.994e-08), (136.4, 35.22, -4.994e-08), (136.4, 35.24, -6.511e-08), (136.4, 35.22, -6.326e-08), (136.4, 35.25, -8.435e-08), (136.4, 35.49, -6.95e-08), (136.4, 35.22, -8.152e-08), (136.4, 35.29, -5.993e-08), (136.4, 35.31, -8.435e-08), (136.4, 35.33, -8.953e-08), (136.4, 35.35, -9.848e-08), (136.4, 35.37, -9.03e-08), (136.4, 35.43, -8.959e-08), (136.4, 35.45, -7.787e-08), (136.4, 35.46, -3.329e-08), (136.4, 35.23, -8.983e-08), (136.4, 35.35, -5.993e-08), (136.4, 35.39, -8.953e-08), (136.4, 35.41, -8.505e-08), (136.4, 35.42, -5.868e-08), (136.5, 35.24, -5.375e-08), (136.5, 35.24, -7.955e-08), (136.5, 35.25, -8.897e-08), (136.5, 35.26, -8.99e-08), (136.5, 35.26, -9.562e-08), (136.5, 35.25, -8.279e-08), (136.5, 35.26, -4.162e-08), (136.5, 35.26, -4.162e-08), (136.5, 35.25, -7.778e-08), (136.6, 35.22, -3.329e-08), (136.6, 35.2, -4.217e-08), (136.3, 35.53, -9.272e-08), (136.3, 35.55, -9.926e-08), (136.3, 35.58, -6.538e-08), (136.3, 35.55, -7.418e-08), (136.8, 34.24, -3.329e-08), (136.8, 34.24, -4.495e-08), (136.6, 34.28, -7.937e-08), (136.7, 34.28, -6.48e-08), (136.7, 34.28, -6.28e-08), (136.7, 34.29, -9.36e-08), (136.7, 34.51, -9.917e-08), (136.7, 34.53, -9.501e-08), (136.7, 34.55, -9.587e-08), (136.7, 34.29, -9.111e-08), (136.7, 34.54, -7.135e-08), (136.7, 34.29, -9.051e-08), (136.7, 34.51, -9.081e-08), (136.7, 34.52, -7.283e-08), (136.7, 34.3, -9.744e-08), (136.8, 34.28, -6.524e-08), (136.8, 34.29, -1.023e-07), (136.8, 34.51, -8.435e-08), (136.8, 34.27, -7.749e-08), (136.8, 34.49, -9.848e-08), (136.8, 34.5, -5.993e-08), (136.8, 34.26, -7.166e-08), (136.8, 34.27, -9.633e-08), (136.8, 34.49, -9.089e-08), (136.8, 34.25, -7.222e-08), (136.8, 34.25, -1.083e-07), (136.8, 34.25, -9.739e-08), (136.8, 34.49, -8.142e-08), (136.8, 34.48, -6.972e-08), (136.9, 34.26, -6.193e-08), (136.9, 34.27, -9.5e-08), (136.9, 34.33, -9.57e-08), (136.9, 34.47, -9.164e-08), (136.9, 34.48, -3.329e-08), (136.9, 34.28, -7.713e-08), (136.9, 34.47, -1.039e-07), (136.9, 34.28, -6.108e-08), (136.9, 34.29, -8.804e-08), (136.9, 34.31, -7.37e-08), (136.9, 34.45, -8.915e-08), (136.9, 34.46, -7.401e-08), (136.9, 34.3, -4.578e-08), (136.9, 34.35, -7.491e-08), (136.9, 34.37, -7.305e-08), (136.9, 34.39, -8.324e-08), (136.9, 34.41, -8.324e-08), (136.9, 34.43, -8.324e-08), (136.9, 34.46, -4.439e-08), (136.6, 34.59, -8.993e-08), (136.6, 34.6, -6.825e-08), (136.6, 34.88, -7.728e-08), (136.7, 34.57, -9.399e-08), (136.7, 34.58, -6.703e-08), (136.7, 34.56, -6.973e-08), (136.6, 34.89, -8.88e-08), (136.6, 34.93, -8.99e-08), (136.6, 34.95, -8.99e-08), (136.6, 34.97, -8.783e-08), (136.7, 35.09, -9.772e-08), (136.6, 35.13, -9.185e-08), (136.7, 34.99, -7.749e-08), (136.7, 35.11, -9.399e-08), (136.7, 35.12, -6.873e-08), (136.7, 35.0, -3.329e-08), (136.7, 35.01, -8.437e-08), (136.7, 35.03, -9.881e-08), (136.7, 35.08, -8.591e-08), (136.7, 35.1, -6.597e-08), (136.7, 35.02, -5.527e-08), (136.7, 35.07, -9.587e-08), (136.7, 35.03, -9.111e-08), (136.7, 35.05, -9.76e-08), (136.7, 35.07, -7.491e-08), (136.7, 35.03, -6.326e-08), (136.8, 35.03, -9.284e-08), (136.8, 35.03, -4.994e-08), (136.7, 35.05, -7.469e-08), (136.8, 35.03, -4.439e-08), (136.8, 35.03, -6.326e-08), (133.3, 35.52, 3.329e-08), (133.7, 34.75, -2.497e-08), (133.8, 34.76, -6.243e-08), (134.2, 34.76, -7.491e-08), (134.3, 34.78, -4.994e-08), (134.4, 34.78, -7.491e-08), (134.4, 34.77, -4.994e-08), (135.5, 35.58, 3.329e-08), (136.5, 35.24, 3.329e-08)], [], [(4, 0, 1), (6, 2, 3), (4, 6, 3), (8, 14, 7), (19, 11, 12), (19, 12, 13), (19, 13, 6), (20, 6, 14), (15, 20, 14), (30, 27, 29), (31, 29, 24), (19, 25, 17), (19, 26, 21), (19, 32, 31), (23, 19, 22), (34, 35, 33), (19, 37, 34), (38, 19, 23), (19, 40, 39), (53, 42, 43), (53, 43, 19), (53, 19, 38), (53, 44, 45), (53, 49, 46), (53, 50, 48), (51, 52, 53), (60, 9, 10), (23, 56, 57), (57, 58, 59), (62, 59, 60), (61, 62, 60), (65, 57, 62), (64, 65, 62), (38, 23, 57), (66, 38, 65), (68, 38, 67), (70, 71, 69), (72, 38, 71), (74, 38, 72), (75, 38, 74), (76, 38, 75), (77, 38, 76), (78, 38, 77), (80, 38, 79), (81, 38, 80), (55, 82, 54), (51, 84, 83), (53, 85, 84), (53, 86, 85), (53, 88, 87), (53, 89, 88), (53, 90, 89), (53, 92, 91), (53, 93, 92), (94, 53, 38), (53, 95, 93), (53, 97, 96), (53, 99, 98), (104, 102, 103), (100, 105, 99), (110, 38, 81), (110, 81, 109), (111, 38, 110), (113, 38, 111), (114, 38, 113), (115, 38, 114), (118, 94, 116), (119, 94, 118), (121, 94, 120), (124, 94, 123), (126, 94, 124), (127, 94, 126), (129, 130, 128), (133, 94, 131), (132, 133, 131), (135, 107, 108), (141, 100, 94), (138, 136, 135), (138, 139, 137), (141, 138, 135), (141, 142, 140), (141, 143, 142), (141, 145, 144), (146, 141, 94), (141, 147, 145), (141, 149, 148), (146, 151, 150), (146, 152, 151), (156, 153, 146), (157, 154, 155), (156, 158, 159), (156, 159, 157), (163, 94, 133), (164, 94, 163), (166, 167, 165), (170, 94, 167), (173, 94, 170), (174, 175, 173), (162, 173, 175), (177, 178, 176), (182, 162, 178), (192, 190, 198), (193, 194, 192), (197, 193, 195), (200, 203, 199), (207, 201, 202), (204, 208, 203), (205, 209, 204), (205, 211, 209), (213, 205, 210), (214, 210, 207), (213, 212, 211), (156, 160, 161), (219, 216, 217), (222, 219, 156), (222, 220, 218), (227, 224, 221), (227, 225, 223), (188, 187, 226), (202, 189, 188), (229, 214, 227), (231, 227, 228), (233, 162, 184), (186, 233, 184), (235, 162, 233), (236, 235, 233), (237, 235, 236), (241, 235, 239), (244, 235, 241), (244, 241, 245), (247, 249, 245), (248, 249, 247), (251, 249, 250), (254, 249, 253), (249, 243, 244), (256, 253, 252), (257, 258, 254), (260, 249, 258), (264, 260, 261), (262, 264, 261), (263, 264, 262), (214, 267, 266), (269, 270, 268), (269, 271, 270), (269, 272, 271), (269, 274, 273), (283, 277, 276), (283, 281, 278), (285, 282, 283), (289, 231, 228), (291, 229, 227), (230, 293, 227), (294, 298, 289), (302, 269, 296), (299, 303, 295), (304, 269, 301), (305, 274, 304), (307, 276, 305), (280, 276, 307), (309, 287, 283), (311, 288, 287), (316, 317, 315), (322, 312, 313), (322, 313, 314), (319, 323, 318), (320, 321, 322), (398, 325, 326), (398, 326, 327), (332, 328, 329), (232, 336, 333), (232, 338, 336), (232, 339, 338), (232, 341, 339), (343, 344, 342), (232, 347, 343), (314, 310, 345), (346, 314, 345), (348, 350, 314), (352, 322, 350), (353, 398, 352), (354, 398, 353), (356, 358, 398), (361, 255, 249), (362, 255, 361), (362, 361, 249), (264, 525, 362), (363, 255, 525), (365, 363, 264), (365, 340, 364), (368, 264, 367), (370, 264, 369), (372, 264, 371), (377, 378, 376), (379, 375, 378), (381, 379, 380), (384, 379, 383), (385, 379, 384), (386, 387, 379), (389, 379, 387), (388, 389, 387), (379, 389, 390), (391, 379, 390), (393, 394, 392), (332, 396, 331), (398, 332, 330), (398, 401, 399), (403, 404, 402), (398, 406, 405), (398, 408, 406), (409, 410, 408), (398, 411, 409), (414, 412, 398), (414, 413, 412), (423, 417, 416), (359, 421, 358), (340, 421, 422), (340, 422, 232), (415, 414, 398), (423, 398, 340), (423, 420, 419), (425, 426, 424), (427, 423, 340), (427, 340, 366), (430, 427, 366), (432, 394, 431), (429, 366, 432), (435, 432, 431), (438, 432, 436), (439, 432, 438), (442, 445, 441), (450, 443, 444), (446, 451, 445), (458, 454, 447), (459, 447, 449), (455, 459, 449), (432, 445, 451), (456, 432, 451), (458, 457, 454), (432, 456, 457), (461, 458, 459), (464, 458, 463), (465, 466, 458), (425, 470, 428), (423, 471, 470), (423, 472, 471), (479, 423, 427), (481, 480, 479), (486, 487, 485), (483, 488, 484), (483, 490, 489), (491, 492, 483), (479, 493, 491), (479, 494, 493), (497, 427, 496), (497, 496, 429), (498, 427, 497), (499, 479, 427), (499, 427, 498), (499, 498, 429), (501, 429, 432), (502, 432, 466), (501, 432, 502), (505, 502, 466), (506, 502, 505), (510, 501, 502), (512, 501, 510), (526, 502, 509), (516, 511, 502), (517, 511, 516), (521, 510, 511), (479, 527, 495), (530, 479, 499), (534, 532, 529), (534, 529, 527), (531, 535, 533), (534, 541, 540), (534, 542, 541), (534, 545, 544), (547, 548, 546), (550, 547, 534), (552, 499, 500), (530, 499, 552), (555, 553, 554), (534, 530, 553), (557, 534, 555), (617, 556, 500), (558, 501, 512), (559, 558, 512), (562, 559, 560), (563, 559, 562), (564, 558, 559), (565, 558, 564), (568, 558, 567), (523, 512, 522), (579, 512, 576), (580, 576, 577), (584, 512, 582), (512, 1451, 561), (586, 512, 583), (512, 587, 585), (589, 512, 586), (589, 590, 588), (593, 594, 592), (551, 597, 550), (551, 599, 598), (551, 600, 599), (534, 601, 551), (601, 603, 602), (601, 604, 603), (534, 606, 605), (534, 608, 607), (534, 609, 608), (612, 610, 609), (617, 557, 556), (618, 534, 557), (619, 557, 617), (620, 619, 617), (621, 618, 619), (620, 621, 619), (622, 618, 1452), (623, 618, 622), (624, 617, 558), (572, 570, 558), (573, 570, 572), (626, 628, 570), (629, 630, 628), (633, 628, 630), (635, 631, 628), (632, 631, 635), (637, 631, 636), (638, 631, 637), (639, 631, 638), (640, 631, 639), (641, 616, 615), (643, 615, 612), (643, 612, 618), (643, 645, 644), (643, 646, 645), (643, 647, 646), (643, 649, 647), (643, 651, 650), (654, 655, 653), (648, 657, 656), (648, 659, 658), (664, 623, 620), (666, 660, 623), (663, 662, 661), (667, 666, 664), (666, 668, 665), (669, 620, 624), (669, 664, 620), (670, 624, 631), (671, 670, 631), (673, 631, 640), (674, 631, 673), (675, 631, 674), (676, 631, 675), (677, 631, 676), (678, 631, 677), (679, 631, 678), (680, 631, 679), (682, 670, 681), (683, 670, 682), (684, 670, 683), (685, 670, 684), (666, 686, 668), (689, 667, 664), (688, 690, 687), (694, 666, 667), (688, 692, 690), (688, 693, 692), (694, 695, 688), (694, 696, 695), (1454, 691, 689), (694, 699, 698), (694, 702, 700), (701, 703, 694), (1454, 704, 701), (1454, 705, 704), (1455, 709, 708), (1455, 712, 711), (1456, 713, 712), (706, 708, 664), (715, 669, 670), (714, 669, 715), (718, 670, 685), (719, 670, 718), (720, 670, 719), (721, 670, 720), (722, 716, 715), (724, 715, 716), (726, 728, 715), (727, 728, 726), (732, 715, 730), (731, 732, 730), (717, 715, 732), (734, 717, 732), (1457, 713, 1456), (1457, 738, 737), (1457, 740, 739), (743, 1457, 706), (1457, 741, 740), (743, 744, 742), (743, 745, 744), (743, 746, 745), (743, 747, 746), (750, 748, 747), (750, 751, 749), (750, 752, 751), (754, 752, 750), (757, 756, 754), (758, 706, 669), (808, 714, 760), (765, 717, 761), (763, 765, 761), (764, 765, 763), (760, 759, 765), (770, 765, 768), (769, 770, 768), (773, 760, 772), (774, 760, 773), (777, 760, 774), (779, 808, 775), (781, 808, 779), (783, 757, 754), (786, 784, 782), (786, 782, 783), (789, 787, 788), (786, 792, 790), (797, 795, 796), (786, 796, 793), (800, 798, 799), (805, 802, 801), (805, 801, 799), (805, 803, 804), (807, 758, 714), (810, 808, 809), (812, 808, 811), (814, 808, 812), (817, 813, 816), (817, 815, 813), (819, 820, 815), (821, 815, 820), (826, 815, 824), (827, 815, 826), (830, 831, 829), (832, 833, 831), (839, 834, 837), (849, 840, 841), (849, 842, 843), (849, 845, 846), (851, 847, 848), (852, 850, 851), (855, 852, 848), (855, 848, 849), (857, 853, 854), (863, 858, 859), (855, 860, 861), (867, 837, 866), (873, 837, 868), (871, 877, 870), (874, 880, 873), (875, 880, 874), (884, 876, 877), (878, 884, 877), (885, 883, 884), (887, 849, 880), (894, 888, 883), (890, 891, 892), (849, 873, 880), (903, 901, 904), (906, 902, 903), (907, 897, 898), (907, 903, 905), (849, 894, 895), (907, 849, 906), (912, 908, 909), (910, 912, 909), (914, 911, 912), (913, 914, 912), (879, 872, 914), (915, 916, 914), (892, 886, 916), (907, 916, 917), (918, 907, 917), (907, 890, 892), (923, 907, 922), (925, 907, 924), (927, 907, 926), (929, 907, 928), (933, 907, 931), (932, 933, 931), (934, 935, 933), (937, 806, 805), (805, 940, 939), (805, 941, 940), (805, 943, 942), (950, 805, 786), (945, 946, 944), (805, 948, 947), (805, 949, 948), (950, 951, 949), (950, 953, 952), (956, 957, 955), (960, 958, 963), (967, 950, 966), (968, 807, 808), (968, 808, 815), (970, 966, 968), (969, 970, 968), (984, 815, 973), (974, 984, 973), (976, 984, 975), (980, 984, 979), (986, 969, 982), (983, 987, 981), (984, 993, 983), (995, 984, 990), (996, 990, 991), (984, 997, 994), (1000, 984, 995), (970, 969, 992), (984, 1002, 1001), (1005, 984, 999), (1003, 1007, 1002), (1008, 984, 1004), (984, 1009, 1003), (1011, 984, 1008), (1015, 1016, 1014), (1017, 1018, 1016), (1024, 1022, 1020), (1025, 1023, 1024), (1029, 1026, 1027), (1031, 1029, 1028), (1033, 1031, 1028), (1033, 1032, 1030), (1037, 1034, 1033), (1037, 1038, 1035), (1040, 1039, 1037), (1041, 862, 863), (864, 1041, 863), (1043, 865, 855), (1042, 1046, 1041), (1044, 1021, 1019), (1048, 1046, 1047), (855, 1048, 1049), (855, 1049, 1043), (1050, 1020, 1021), (1051, 1020, 1050), (855, 1051, 1046), (1028, 1024, 1020), (855, 1020, 1051), (1053, 849, 1054), (1054, 933, 935), (936, 1054, 935), (1056, 1054, 1055), (1057, 1054, 1056), (1059, 1054, 1058), (1060, 1061, 1059), (956, 965, 960), (1065, 956, 950), (956, 1063, 1064), (1074, 1067, 1068), (1054, 1070, 1071), (1054, 1071, 1072), (1074, 1054, 1073), (1075, 1074, 1065), (1075, 1065, 1066), (1062, 1054, 1074), (1077, 1074, 1075), (1078, 1074, 1077), (1078, 1077, 1075), (1078, 1075, 1076), (1076, 1075, 1066), (1079, 1066, 967), (1080, 966, 970), (1083, 1080, 1082), (1084, 1083, 1082), (1085, 1083, 1084), (1086, 1083, 1085), (1144, 1083, 1086), (1087, 970, 1013), (1088, 970, 1087), (1089, 970, 1088), (1090, 970, 1089), (1092, 970, 1090), (1095, 1091, 1092), (1094, 1095, 1093), (1458, 1094, 1093), (1099, 1091, 1097), (1100, 1080, 1099), (1101, 1080, 1100), (1103, 1101, 1102), (1107, 1105, 1037), (1109, 1108, 1107), (1037, 1112, 1111), (1037, 1114, 1113), (1037, 1116, 1115), (1117, 1118, 1116), (1119, 1120, 1117), (1037, 1122, 1121), (1124, 1125, 1123), (1131, 1037, 1052), (1126, 1131, 1052), (1131, 1127, 1122), (1128, 1130, 1127), (1126, 1133, 1132), (1136, 1052, 1053), (1129, 1052, 1136), (1139, 1078, 1137), (1140, 1137, 1138), (1140, 1062, 1139), (1141, 1062, 1140), (1142, 1062, 1141), (1138, 1078, 1079), (1142, 1140, 1138), (1143, 1079, 1081), (1143, 1142, 1079), (1148, 1083, 1146), (1151, 1152, 1083), (1153, 1083, 1152), (1154, 1152, 1151), (1157, 1152, 1155), (1156, 1157, 1155), (1153, 1152, 1157), (1159, 1153, 1157), (1161, 1153, 1160), (1163, 1165, 1153), (1164, 1165, 1163), (1237, 1153, 1165), (1167, 1237, 1165), (1175, 1169, 1170), (1175, 1170, 1171), (1172, 1175, 1171), (1174, 1237, 1173), (1177, 1178, 1176), (1134, 1180, 1126), (1052, 1182, 1135), (1181, 1183, 1052), (1052, 1185, 1181), (1052, 1187, 1186), (1129, 1189, 1052), (1129, 1190, 1189), (1192, 1193, 1129), (1192, 1194, 1193), (1198, 1129, 1136), (1198, 1196, 1195), (1198, 1197, 1196), (1198, 1201, 1200), (1198, 1203, 1201), (1205, 1202, 1136), (1226, 1136, 1199), (1211, 1204, 1198), (1214, 1198, 1202), (1136, 1215, 1209), (1211, 1218, 1210), (1219, 1212, 1198), (1220, 1198, 1213), (1217, 1221, 1216), (1224, 1211, 1212), (1229, 1230, 1228), (1231, 1232, 1230), (1229, 1222, 1223), (1227, 1233, 1226), (1236, 1235, 1143), (1239, 1143, 1237), (1239, 1237, 1247), (1241, 1238, 1239), (1237, 1174, 1175), (1244, 1242, 1178), (1243, 1245, 1178), (1250, 1237, 1242), (1253, 1247, 1252), (1254, 1247, 1253), (1254, 1255, 1247), (1258, 1247, 1257), (1260, 1247, 1258), (1259, 1261, 1258), (1262, 1260, 1261), (1264, 1260, 1262), (1268, 1239, 1260), (1199, 1269, 1227), (1272, 1273, 1271), (1199, 1274, 1272), (1199, 1275, 1274), (1199, 1276, 1275), (1199, 1277, 1276), (1279, 1282, 1281), (1283, 1279, 1199), (1283, 1284, 1282), (1283, 1285, 1284), (1283, 1286, 1285), (1283, 1287, 1286), (1283, 1291, 1290), (1292, 1234, 1235), (1293, 1292, 1235), (1302, 1292, 1293), (1298, 1234, 1292), (1294, 1301, 1292), (1304, 1234, 1295), (1302, 1305, 1294), (1302, 1309, 1306), (1307, 1310, 1302), (1289, 1283, 1303), (1308, 1312, 1307), (1313, 1289, 1311), (1293, 1314, 1308), (1293, 1317, 1315), (1293, 1235, 1236), (1323, 1293, 1321), (1325, 1322, 1323), (1327, 1293, 1322), (1329, 1236, 1238), (1332, 1238, 1240), (1333, 1241, 1330), (1334, 1236, 1329), (1331, 1341, 1238), (1342, 1240, 1241), (1334, 1319, 1236), (1340, 1319, 1334), (1240, 1345, 1332), (1348, 1353, 1347), (1355, 1348, 1349), (1357, 1320, 1319), (1361, 1320, 1359), (1364, 1361, 1363), (1321, 1293, 1320), (1459, 1320, 1365), (1366, 1321, 1320), (1370, 1265, 1266), (1371, 1368, 1369), (1283, 1374, 1291), (1283, 1375, 1374), (1283, 1377, 1376), (1379, 1283, 1289), (1283, 1381, 1377), (1382, 1379, 1380), (1283, 1383, 1381), (1384, 1283, 1378), (1391, 1283, 1384), (1392, 1384, 1389), (1394, 1390, 1387), (1395, 1283, 1391), (1398, 1372, 1396), (1397, 1393, 1394), (1399, 1283, 1395), (1388, 1401, 1397), (1407, 1388, 1283), (1404, 1283, 1399), (1405, 1399, 1400), (1388, 1406, 1402), (1403, 1409, 1408), (1410, 1413, 1409), (1414, 1403, 1407), (1418, 1407, 1411), (1419, 1411, 1412), (1421, 1289, 1316), (1423, 1289, 1420), (1425, 1289, 1423), (1293, 1426, 1422), (1324, 1429, 1293), (1431, 1293, 1326), (1433, 1430, 1293), (1434, 1293, 1431), (1324, 1435, 1432), (1293, 1436, 1324), (1438, 1293, 1430), (1439, 1430, 1433), (1437, 1440, 1436), (1441, 1437, 1438), (1444, 1437, 1441), (1446, 1447, 1445), (1443, 1446, 1442), (1450, 1447, 1446), (31, 30, 29), (19, 31, 24), (101, 524, 105), (100, 101, 105), (104, 103, 100), (193, 192, 198), (194, 191, 192), (196, 194, 193), (199, 197, 195), (203, 196, 197), (203, 197, 199), (316, 315, 311), (319, 318, 316), (487, 486, 488), (483, 489, 488), (595, 591, 589), (592, 590, 591), (596, 593, 591), (835, 834, 832), (836, 833, 834), (837, 834, 835), (902, 899, 900), (906, 899, 902), (905, 903, 904), (960, 963, 957), (965, 961, 962), (965, 962, 960), (982, 969, 981), (983, 981, 969), (988, 969, 986), (992, 969, 989), (1021, 1018, 1019), (1064, 964, 965), (1093, 1095, 1092), (1145, 1083, 1144), (1083, 1145, 1146), (1206, 1205, 1136), (1207, 1202, 1205), (1136, 1209, 1206), (1229, 1228, 1222), (1337, 1335, 1238), (1339, 1337, 1238), (1338, 1334, 1336), (1340, 1334, 1338), (1362, 1361, 1359), (1365, 1361, 1360), (1397, 1396, 1393), (1446, 1445, 1442), (4, 3, 0), (4, 7, 6), (6, 13, 5), (7, 14, 6), (19, 18, 11), (20, 19, 6), (19, 17, 18), (30, 28, 27), (25, 19, 24), (26, 19, 20), (22, 19, 21), (19, 33, 32), (19, 34, 33), (34, 37, 36), (37, 19, 39), (19, 41, 40), (19, 43, 41), (53, 45, 42), (53, 47, 44), (53, 46, 47), (53, 48, 49), (53, 52, 50), (60, 59, 9), (23, 16, 56), (62, 57, 59), (63, 64, 62), (65, 38, 57), (66, 67, 38), (68, 69, 38), (69, 71, 38), (73, 72, 71), (79, 38, 78), (55, 83, 82), (51, 83, 55), (51, 53, 84), (53, 87, 86), (53, 91, 90), (95, 53, 96), (53, 98, 97), (53, 100, 99), (94, 100, 53), (100, 103, 101), (100, 106, 104), (100, 108, 106), (112, 111, 110), (115, 94, 38), (115, 116, 94), (117, 118, 116), (119, 120, 94), (121, 122, 94), (122, 123, 94), (125, 126, 124), (127, 128, 94), (128, 130, 94), (130, 131, 94), (100, 135, 108), (141, 135, 100), (138, 140, 139), (138, 141, 140), (141, 144, 143), (141, 148, 147), (141, 150, 149), (141, 146, 150), (156, 146, 94), (156, 155, 153), (156, 157, 155), (156, 161, 158), (162, 156, 94), (134, 163, 133), (164, 165, 94), (165, 167, 94), (168, 170, 167), (169, 171, 170), (171, 173, 170), (173, 162, 94), (172, 174, 173), (175, 176, 162), (176, 178, 162), (177, 179, 178), (179, 180, 178), (181, 182, 178), (182, 183, 162), (183, 184, 162), (185, 186, 184), (192, 191, 190), (197, 196, 193), (200, 204, 203), (204, 209, 208), (206, 210, 205), (207, 210, 206), (205, 213, 211), (214, 213, 210), (156, 215, 160), (156, 217, 215), (156, 219, 217), (222, 218, 219), (227, 223, 224), (222, 227, 221), (162, 228, 156), (227, 226, 225), (227, 188, 226), (156, 227, 222), (227, 202, 188), (228, 227, 156), (227, 207, 202), (227, 214, 207), (231, 230, 227), (243, 232, 162), (232, 228, 162), (234, 236, 233), (237, 238, 235), (240, 245, 241), (235, 243, 162), (242, 246, 245), (246, 247, 245), (244, 243, 235), (249, 244, 245), (248, 250, 249), (251, 252, 249), (252, 253, 249), (255, 232, 243), (249, 255, 243), (258, 249, 254), (259, 260, 258), (263, 265, 264), (214, 268, 267), (214, 269, 268), (269, 273, 272), (276, 277, 275), (283, 279, 277), (280, 283, 276), (283, 278, 279), (283, 282, 281), (285, 284, 282), (283, 286, 285), (283, 287, 286), (229, 269, 214), (290, 289, 228), (227, 292, 291), (227, 293, 292), (290, 294, 289), (228, 295, 290), (296, 269, 229), (289, 298, 297), (228, 299, 295), (300, 299, 228), (302, 301, 269), (304, 274, 269), (305, 276, 274), (306, 305, 304), (280, 308, 283), (308, 309, 283), (309, 311, 287), (311, 315, 288), (316, 318, 317), (319, 324, 323), (398, 330, 325), (320, 398, 327), (330, 332, 329), (322, 398, 320), (232, 333, 228), (333, 300, 228), (333, 334, 300), (333, 336, 335), (336, 338, 337), (232, 342, 341), (232, 343, 342), (232, 349, 347), (346, 348, 314), (350, 322, 314), (232, 351, 349), (232, 355, 351), (398, 322, 352), (354, 356, 398), (232, 357, 355), (232, 360, 357), (255, 340, 232), (264, 362, 249), (525, 255, 362), (363, 340, 255), (264, 363, 525), (364, 340, 363), (365, 364, 363), (366, 365, 264), (265, 367, 264), (264, 249, 260), (368, 369, 264), (370, 371, 264), (372, 373, 264), (373, 375, 264), (374, 376, 375), (376, 378, 375), (379, 264, 375), (378, 380, 379), (381, 382, 379), (382, 383, 379), (385, 386, 379), (379, 366, 264), (391, 392, 379), (392, 394, 379), (332, 397, 396), (398, 397, 332), (398, 399, 397), (399, 401, 400), (401, 403, 402), (398, 403, 401), (403, 405, 404), (398, 405, 403), (406, 408, 407), (398, 409, 408), (398, 412, 411), (415, 423, 416), (423, 418, 417), (358, 421, 398), (232, 422, 360), (340, 398, 421), (423, 415, 398), (418, 423, 419), (423, 424, 420), (423, 425, 424), (366, 340, 365), (429, 430, 366), (394, 432, 379), (432, 366, 379), (395, 433, 394), (433, 431, 394), (434, 435, 431), (435, 436, 432), (437, 438, 436), (439, 440, 432), (440, 441, 432), (441, 445, 432), (450, 449, 443), (446, 452, 451), (449, 447, 448), (450, 455, 449), (454, 457, 453), (459, 458, 447), (460, 461, 459), (458, 432, 457), (461, 462, 458), (462, 463, 458), (464, 465, 458), (466, 432, 458), (465, 467, 466), (428, 470, 469), (425, 423, 470), (423, 473, 472), (476, 473, 423), (473, 475, 474), (476, 475, 473), (479, 476, 423), (479, 477, 476), (477, 479, 478), (479, 480, 478), (483, 481, 479), (483, 482, 481), (483, 484, 482), (488, 489, 487), (479, 491, 483), (479, 495, 494), (496, 427, 430), (429, 496, 430), (429, 498, 497), (500, 499, 429), (501, 500, 429), (468, 503, 466), (503, 504, 466), (504, 505, 466), (506, 507, 502), (507, 508, 502), (508, 509, 502), (511, 510, 502), (526, 513, 502), (513, 514, 502), (514, 515, 502), (515, 516, 502), (517, 518, 511), (518, 519, 511), (520, 521, 511), (510, 522, 512), (529, 532, 528), (534, 531, 532), (479, 534, 527), (531, 536, 535), (534, 536, 531), (530, 534, 479), (536, 538, 537), (534, 538, 536), (534, 539, 538), (539, 534, 540), (534, 543, 542), (543, 534, 544), (534, 546, 545), (534, 547, 546), (550, 549, 547), (534, 551, 550), (500, 530, 552), (554, 553, 530), (500, 554, 530), (556, 555, 554), (500, 556, 554), (555, 534, 553), (556, 557, 555), (560, 559, 512), (512, 561, 560), (558, 500, 501), (566, 565, 564), (565, 567, 558), (568, 569, 558), (569, 571, 558), (571, 572, 558), (523, 574, 512), (574, 575, 512), (575, 576, 512), (579, 578, 512), (580, 579, 576), (581, 512, 578), (582, 512, 581), (584, 583, 512), (512, 585, 1451), (512, 588, 587), (589, 588, 512), (589, 591, 590), (595, 596, 591), (591, 593, 592), (551, 601, 600), (601, 605, 604), (534, 605, 601), (606, 534, 607), (618, 609, 534), (618, 612, 609), (612, 613, 611), (612, 615, 613), (615, 616, 614), (619, 618, 557), (620, 1452, 621), (1452, 618, 621), (620, 622, 1452), (1453, 623, 622), (620, 1453, 622), (558, 617, 500), (624, 620, 617), (573, 625, 570), (626, 627, 628), (628, 558, 570), (627, 629, 628), (628, 624, 558), (631, 624, 628), (633, 634, 628), (636, 631, 632), (643, 641, 615), (643, 644, 642), (643, 650, 649), (652, 651, 643), (648, 652, 643), (651, 654, 653), (652, 654, 651), (648, 656, 652), (648, 658, 657), (648, 660, 659), (623, 648, 618), (648, 643, 618), (620, 623, 1453), (623, 660, 648), (660, 663, 661), (666, 663, 660), (664, 666, 623), (663, 666, 665), (672, 670, 671), (670, 669, 624), (680, 671, 631), (681, 670, 672), (666, 687, 686), (666, 688, 687), (694, 688, 666), (691, 694, 667), (689, 691, 667), (694, 697, 696), (694, 698, 697), (1454, 694, 691), (708, 1454, 689), (694, 700, 699), (694, 703, 702), (694, 1454, 701), (1454, 707, 705), (708, 707, 1454), (1455, 710, 709), (706, 1455, 708), (710, 1455, 711), (1455, 1456, 712), (706, 1456, 1455), (664, 708, 689), (669, 706, 664), (717, 714, 715), (721, 715, 670), (721, 722, 715), (723, 724, 716), (724, 725, 715), (725, 726, 715), (727, 729, 728), (728, 730, 715), (733, 734, 732), (734, 735, 717), (735, 736, 717), (713, 1457, 737), (706, 1457, 1456), (1457, 739, 738), (1457, 742, 741), (1457, 743, 742), (750, 747, 743), (758, 750, 743), (748, 750, 749), (752, 754, 753), (758, 754, 750), (754, 755, 753), (754, 756, 755), (758, 743, 706), (714, 758, 669), (759, 760, 717), (760, 714, 717), (736, 761, 717), (762, 763, 761), (765, 759, 717), (764, 766, 765), (766, 767, 765), (767, 768, 765), (770, 760, 765), (769, 771, 770), (772, 760, 770), (776, 775, 760), (777, 776, 760), (775, 808, 760), (778, 775, 776), (780, 779, 775), (758, 783, 754), (786, 785, 784), (758, 786, 783), (786, 788, 785), (786, 789, 788), (786, 791, 789), (786, 790, 791), (786, 794, 792), (786, 793, 794), (786, 797, 796), (786, 799, 797), (799, 801, 800), (805, 799, 786), (805, 804, 802), (805, 806, 803), (807, 786, 758), (808, 807, 714), (809, 808, 781), (811, 808, 810), (814, 813, 808), (813, 815, 808), (817, 818, 815), (818, 819, 815), (821, 822, 815), (822, 823, 815), (823, 824, 815), (825, 826, 824), (827, 828, 815), (830, 832, 831), (832, 834, 833), (839, 838, 834), (849, 843, 840), (873, 849, 841), (849, 846, 842), (849, 844, 845), (849, 848, 844), (848, 852, 851), (855, 854, 852), (857, 856, 853), (855, 857, 854), (855, 861, 857), (863, 862, 858), (855, 865, 860), (867, 868, 837), (873, 839, 837), (869, 874, 873), (871, 878, 877), (875, 881, 880), (884, 883, 876), (878, 885, 884), (873, 841, 839), (883, 888, 882), (885, 895, 883), (887, 893, 849), (895, 894, 883), (889, 896, 895), (893, 894, 849), (896, 899, 895), (907, 905, 897), (890, 907, 898), (899, 906, 895), (907, 906, 903), (906, 849, 895), (912, 911, 908), (913, 915, 914), (916, 879, 914), (916, 886, 879), (907, 892, 916), (918, 919, 907), (919, 920, 907), (920, 921, 907), (921, 922, 907), (923, 924, 907), (925, 926, 907), (927, 928, 907), (929, 930, 907), (930, 931, 907), (805, 938, 937), (938, 805, 939), (805, 942, 941), (943, 945, 944), (805, 945, 943), (805, 947, 945), (805, 950, 949), (950, 952, 951), (950, 954, 953), (954, 956, 955), (950, 956, 954), (960, 959, 958), (960, 962, 959), (956, 960, 957), (807, 966, 786), (966, 950, 786), (969, 968, 815), (968, 966, 807), (828, 971, 815), (971, 973, 815), (972, 974, 973), (974, 975, 984), (976, 977, 984), (984, 969, 815), (977, 979, 984), (978, 980, 979), (984, 983, 969), (980, 985, 984), (988, 989, 969), (985, 990, 984), (984, 994, 993), (996, 995, 990), (984, 998, 997), (984, 1001, 998), (1000, 999, 984), (984, 1003, 1002), (1005, 1004, 984), (1006, 1005, 999), (984, 1010, 1009), (1011, 1010, 984), (1012, 1013, 970), (1015, 1017, 1016), (1017, 1019, 1018), (1028, 1025, 1024), (1028, 1027, 1025), (1028, 1029, 1027), (1033, 1030, 1031), (1037, 1036, 1034), (1037, 1035, 1036), (1037, 1039, 1038), (864, 1042, 1041), (1046, 1045, 1041), (1042, 1047, 1046), (1044, 1050, 1021), (1046, 1051, 1045), (1048, 855, 1046), (855, 1028, 1020), (855, 1033, 1028), (855, 1037, 1033), (1054, 849, 907), (1053, 855, 849), (933, 1054, 907), (936, 1055, 1054), (1057, 1058, 1054), (1059, 1061, 1054), (1062, 1053, 1054), (956, 1064, 965), (1066, 1065, 950), (956, 1069, 1063), (1069, 1074, 1068), (1054, 1061, 1070), (1073, 1054, 1072), (956, 1074, 1069), (1065, 1074, 956), (1078, 1062, 1074), (967, 1066, 950), (1079, 1076, 1066), (1079, 1078, 1076), (1080, 967, 966), (1081, 967, 1080), (1083, 1081, 1080), (1081, 1079, 967), (1091, 1080, 970), (1092, 1091, 970), (1096, 1091, 1095), (1091, 1098, 1097), (1099, 1080, 1091), (1101, 1082, 1080), (1102, 1101, 1100), (1104, 1085, 1084), (1037, 1105, 1040), (1107, 1108, 1106), (1037, 1109, 1107), (1037, 1110, 1109), (1037, 1111, 1110), (1037, 1113, 1112), (1037, 1115, 1114), (1037, 1117, 1116), (1037, 1119, 1117), (1121, 1119, 1037), (1122, 1124, 1123), (1052, 1037, 855), (1053, 1052, 855), (1131, 1122, 1037), (1122, 1127, 1124), (1131, 1128, 1127), (1126, 1132, 1131), (1135, 1134, 1126), (1052, 1135, 1126), (1062, 1136, 1053), (1234, 1136, 1062), (1138, 1137, 1078), (1139, 1062, 1078), (1140, 1139, 1137), (1142, 1141, 1140), (1079, 1142, 1138), (1147, 1145, 1144), (1148, 1149, 1083), (1149, 1150, 1083), (1150, 1151, 1083), (1083, 1153, 1081), (1153, 1143, 1081), (1158, 1159, 1157), (1159, 1160, 1153), (1161, 1162, 1153), (1162, 1163, 1153), (1164, 1166, 1165), (1167, 1168, 1237), (1168, 1173, 1237), (1172, 1176, 1175), (1176, 1178, 1175), (1177, 1179, 1178), (1052, 1183, 1182), (1181, 1185, 1184), (1052, 1186, 1185), (1052, 1188, 1187), (1052, 1189, 1188), (1129, 1191, 1190), (1198, 1192, 1129), (1192, 1198, 1195), (1198, 1200, 1197), (1136, 1202, 1198), (1198, 1204, 1203), (1206, 1209, 1208), (1204, 1211, 1210), (1212, 1211, 1198), (1214, 1213, 1198), (1136, 1216, 1215), (1136, 1217, 1216), (1226, 1217, 1136), (1220, 1219, 1198), (1211, 1223, 1222), (1224, 1223, 1211), (1217, 1226, 1225), (1229, 1231, 1230), (1226, 1199, 1227), (1234, 1199, 1136), (1142, 1234, 1062), (1235, 1234, 1142), (1143, 1235, 1142), (1237, 1143, 1153), (1239, 1238, 1143), (1238, 1236, 1143), (1241, 1240, 1238), (1242, 1237, 1175), (1178, 1242, 1175), (1245, 1244, 1178), (1243, 1246, 1245), (1248, 1247, 1237), (1249, 1248, 1237), (1250, 1249, 1237), (1251, 1252, 1247), (1256, 1247, 1255), (1257, 1247, 1256), (1261, 1260, 1258), (1260, 1239, 1247), (1263, 1262, 1261), (1266, 1265, 1239), (1267, 1266, 1239), (1268, 1267, 1239), (1199, 1270, 1269), (1272, 1270, 1199), (1270, 1272, 1271), (1199, 1278, 1277), (1199, 1279, 1278), (1234, 1283, 1199), (1279, 1281, 1280), (1279, 1283, 1282), (1283, 1288, 1287), (1288, 1283, 1290), (1302, 1294, 1292), (1296, 1295, 1234), (1297, 1296, 1234), (1298, 1297, 1234), (1299, 1298, 1292), (1300, 1299, 1292), (1301, 1300, 1292), (1303, 1283, 1234), (1304, 1303, 1234), (1302, 1306, 1305), (1308, 1307, 1302), (1293, 1308, 1302), (1302, 1310, 1309), (1311, 1289, 1303), (1293, 1315, 1314), (1316, 1289, 1313), (1293, 1318, 1317), (1319, 1293, 1236), (1320, 1293, 1319), (1323, 1322, 1293), (1293, 1422, 1318), (1327, 1326, 1293), (1328, 1327, 1322), (1330, 1241, 1239), (1332, 1331, 1238), (1238, 1341, 1339), (1340, 1343, 1319), (1332, 1345, 1344), (1240, 1346, 1345), (1240, 1347, 1346), (1240, 1348, 1347), (1349, 1348, 1240), (1350, 1349, 1240), (1351, 1350, 1240), (1343, 1352, 1319), (1355, 1354, 1348), (1356, 1355, 1349), (1357, 1358, 1320), (1358, 1359, 1320), (1364, 1360, 1361), (1361, 1365, 1320), (1367, 1323, 1321), (1369, 1368, 1239), (1265, 1369, 1239), (1368, 1330, 1239), (1283, 1376, 1375), (1379, 1378, 1283), (1380, 1379, 1289), (1386, 1383, 1283), (1385, 1378, 1379), (1283, 1388, 1386), (1392, 1391, 1384), (1388, 1394, 1387), (1398, 1373, 1372), (1397, 1398, 1396), (1388, 1397, 1394), (1388, 1402, 1401), (1407, 1403, 1388), (1404, 1407, 1283), (1405, 1404, 1399), (1388, 1408, 1406), (1403, 1408, 1388), (1403, 1410, 1409), (1412, 1411, 1407), (1407, 1415, 1414), (1407, 1416, 1415), (1417, 1416, 1407), (1418, 1417, 1407), (1421, 1420, 1289), (1424, 1423, 1420), (1425, 1380, 1289), (1427, 1426, 1293), (1428, 1427, 1293), (1293, 1429, 1428), (1434, 1433, 1293), (1324, 1436, 1435), (1293, 1437, 1436), (1438, 1437, 1293), (1437, 1443, 1442), (1444, 1443, 1437), (1443, 1448, 1446), (1450, 1449, 1447)])
me_mesh.update()

# ---- objects
ob_mycurve = bpy.data.objects.new('myCurve', me_mesh)

# ---- transforms, parenting, visibility, modifiers, constraints
ob_mycurve.location = (0.0, 0.0, 0.0)
_m = ob_mycurve.modifiers.new('Auto Smooth', 'NODES')
_m.node_group = ng_auto_smooth
_gi = [s.identifier for s in ng_auto_smooth.interface.items_tree if s.item_type == 'SOCKET' and s.in_out == 'INPUT']
_m[_gi[1]] = 3.142  # Angle

# ---- collection membership
scene.collection.objects.link(ob_mycurve)

# ---- scene / render settings (as saved in the file)
scene.frame_start = 1; scene.frame_end = 250; scene.frame_set(1)
scene.render.engine = 'BLENDER_EEVEE_NEXT'
scene.cycles.sampling_pattern = 'TABULATED_SOBOL'
scene.cycles.use_light_tree = False
scene.view_settings.view_transform = 'Filmic'
bpy.context.view_layer.update()

# ---- added for rendering (the .blend has no active camera and no usable light): camera, sun
cam_auto = bpy.data.cameras.new('AutoCamera')
cam_auto.lens = 50.0
cam_auto.sensor_width = 36.0
cam_auto.clip_end = 1000.0
ob_auto_camera = bpy.data.objects.new('AutoCamera', cam_auto)
scene.collection.objects.link(ob_auto_camera)
ob_auto_camera.location = (139.904, 27.4018, 4.81815)
ob_auto_camera.rotation_euler = (1.09748, -7.21219e-08, 0.694738)
scene.camera = ob_auto_camera
light_auto_sun = bpy.data.lights.new('AutoSun', 'SUN')
light_auto_sun.energy = 3.0
light_auto_sun.angle = 0.0523599
ob_auto_sun = bpy.data.objects.new('AutoSun', light_auto_sun)
scene.collection.objects.link(ob_auto_sun)
ob_auto_sun.rotation_euler = (0.872665, 0.174533, 0.523599)
bpy.context.view_layer.update()

